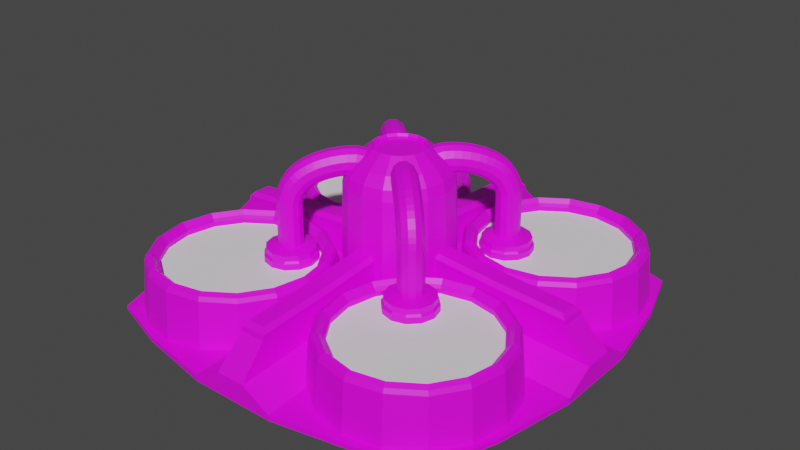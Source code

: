 # Source: AlienShrimpHabitat.blend  (saved by Blender 3.6.11; exported with 4.5.12 LTS)
import bpy
from mathutils import Matrix  # noqa: F401  (used for matrix-valued properties, if any)

bpy.ops.wm.read_factory_settings(use_empty=True)
scene = bpy.context.scene
scene.name = 'Scene'

# ---- collections
col_collection = bpy.data.collections.new('Collection'); scene.collection.children.link(col_collection)

# ---- images (referenced by path relative to the original .blend; pixels are not part of the script)
import os
ASSET_DIR = os.environ.get("B2B_ASSET_DIR", "")  # directory of the original .blend (textures are referenced by path, not embedded)
HERE = os.path.dirname(os.path.abspath(__file__))  # packed textures are extracted next to this script under _unpacked/

def load_image(name, relpath, width, height, colorspace="sRGB"):
    """Load a texture the original file referenced (path relative to the .blend, or extracted next to this script)."""
    p = next((c for c in (os.path.join(HERE, relpath), os.path.join(ASSET_DIR, relpath)) if relpath and os.path.exists(c)), "")
    if p:
        img = bpy.data.images.load(p, check_existing=True)
        img.name = name
    else:  # same state as the original file: an image datablock whose file is absent (Cycles renders it pink)
        img = bpy.data.images.new(name, width, height)
        img.source = "FILE"
        img.filepath = "//" + (relpath or name)
    img.colorspace_settings.name = colorspace
    return img
img_blue_team_png = load_image('blue_team.png', 'blue_team.png', 1024, 1024, 'sRGB')

# ---- materials (node trees are filled in below, after node groups)
mat_material = bpy.data.materials.new('Material')
mat_material.alpha_threshold = 0.0
mat_material.use_transparent_shadow = False
mat_material.roughness = 0.5
mat_material.line_color = (0.0, 0.0, 0.0, 1.0)

# ---- material node trees
mat_material.use_nodes = True; mat_material.node_tree.nodes.clear()
_N = mat_material.node_tree.nodes; _L = mat_material.node_tree.links
n0 = _N.new('ShaderNodeOutputMaterial'); n0.name = 'Material Output'; n0.location = (300, 300)
n1 = _N.new('ShaderNodeBsdfPrincipled'); n1.name = 'Principled BSDF'; n1.location = (10, 300)
n1.distribution = 'GGX'
n1.subsurface_method = 'RANDOM_WALK_SKIN'
n1.inputs[3].default_value = 1.45
n1.inputs[27].default_value = (0.0, 0.0, 0.0, 1.0)
n1.inputs[28].default_value = 1.0
n2 = _N.new('ShaderNodeTexImage'); n2.name = 'Image Texture'; n2.location = (-280, 280)
n2.image = img_blue_team_png
_L.new(n1.outputs[0], n0.inputs[0])
_L.new(n2.outputs[0], n1.inputs[0])
n0.is_active_output = True

# ---- world
world_world = bpy.data.worlds.new('World'); scene.world = world_world
world_world.use_nodes = True; world_world.node_tree.nodes.clear()
_N = world_world.node_tree.nodes; _L = world_world.node_tree.links
n0 = _N.new('ShaderNodeOutputWorld'); n0.name = 'World Output'; n0.location = (300, 300)
n1 = _N.new('ShaderNodeBackground'); n1.name = 'Background'; n1.location = (10, 300)
n1.inputs[0].default_value = (0.05088, 0.05088, 0.05088, 1.0)
_L.new(n1.outputs[0], n0.inputs[0])
n0.is_active_output = True
world_world.color = (0.05088, 0.05088, 0.05088)
world_world.use_sun_shadow = False
world_world.sun_shadow_jitter_overblur = 0.0

# ---- meshes
me_cube = bpy.data.meshes.new('Cube')
me_cube.from_pydata([(3.306, 3.306, 0.06447), (3.306, 3.306, -0.0101), (3.306, -3.306, 0.06447), (3.306, -3.306, -0.0101), (-3.306, 3.306, 0.06447), (-3.306, 3.306, -0.0101), (-3.306, -3.306, 0.06447), (-3.306, -3.306, -0.0101), (2.206, 3.677, -0.0101), (0.7892, 3.946, -0.0101), (-0.7892, 3.946, -0.0101), (-2.206, 3.677, -0.0101), (2.206, -3.677, 0.0717), (0.7892, -3.946, 0.09628), (-0.7892, -3.946, 0.09628), (-2.206, -3.677, 0.0717), (-2.206, -3.677, -0.0101), (-0.7892, -3.946, -0.0101), (0.7892, -3.946, -0.0101), (2.206, -3.677, -0.0101), (-2.206, 3.677, 0.0717), (-0.7892, 3.946, 0.09628), (0.7892, 3.946, 0.09628), (2.206, 3.677, 0.0717), (-3.677, 2.206, -0.0101), (-3.946, 0.7892, -0.0101), (-3.946, -0.7892, -0.0101), (-3.677, -2.206, -0.0101), (3.677, 2.206, 0.0717), (3.946, 0.7892, 0.09628), (3.946, -0.7892, 0.09628), (3.677, -2.206, 0.0717), (-3.677, -2.206, 0.0717), (-3.946, -0.7892, 0.09628), (-3.946, 0.7892, 0.09628), (-3.677, 2.206, 0.0717), (3.677, -2.206, -0.0101), (3.946, -0.7892, -0.0101), (3.946, 0.7892, -0.0101), (3.677, 2.206, -0.0101), (-2.321, 2.321, -0.0101), (-2.367, 0.7892, -0.0101), (-2.367, -0.7892, -0.0101), (-2.321, -2.321, -0.0101), (-0.7892, 2.367, -0.0101), (-0.7892, 0.7892, -0.0101), (-0.7892, -0.7892, -0.0101), (-0.7892, -2.367, -0.0101), (0.7892, 2.367, -0.0101), (0.7892, 0.7892, -0.0101), (0.7892, -0.7892, -0.0101), (0.7892, -2.367, -0.0101), (2.321, 2.321, -0.0101), (2.367, 0.7892, -0.0101), (2.367, -0.7892, -0.0101), (2.321, -2.321, -0.0101), (2.321, 2.321, 0.1117), (2.367, 0.7892, 0.2008), (2.367, -0.7892, 0.2008), (2.321, -2.321, 0.1117), (0.7892, 2.367, 0.2008), (0.7892, 0.7892, 0.3449), (0.7892, -0.7892, 0.3449), (0.7892, -2.367, 0.2008), (-0.7892, 2.367, 0.2008), (-0.7892, 0.7892, 0.3449), (-0.7892, -0.7892, 0.3449), (-0.7892, -2.367, 0.2008), (-2.321, 2.321, 0.1117), (-2.367, 0.7892, 0.2008), (-2.367, -0.7892, 0.2008), (-2.321, -2.321, 0.1117), (-3.946, 0.2631, -0.0101), (-3.946, -0.2631, -0.0101), (3.946, 0.2631, 0.3847), (3.946, -0.2631, 0.3847), (-3.946, -0.2631, 0.3847), (-3.946, 0.2631, 0.3847), (3.946, -0.2631, -0.0101), (3.946, 0.2631, -0.0101), (-2.367, 0.2631, -0.0101), (-2.367, -0.2631, -0.0101), (-0.7892, 0.2631, -0.0101), (-0.7892, -0.2631, -0.0101), (0.7892, 0.2631, -0.0101), (0.7892, -0.2631, -0.0101), (2.367, 0.2631, -0.0101), (2.367, -0.2631, -0.0101), (2.367, 0.2631, 0.4893), (2.367, -0.2631, 0.4893), (0.7892, 0.2631, 0.6334), (0.7892, -0.2631, 0.6334), (-0.7892, 0.2631, 0.6334), (-0.7892, -0.2631, 0.6334), (-2.367, 0.2631, 0.4893), (-2.367, -0.2631, 0.4893), (0.2631, 3.946, -0.0101), (-0.2631, 3.946, -0.0101), (0.2631, -3.946, 0.3847), (-0.2631, -3.946, 0.3847), (-0.2631, -3.946, -0.0101), (0.2631, -3.946, -0.0101), (-0.2631, 3.946, 0.3847), (0.2631, 3.946, 0.3847), (-0.2631, 2.367, 0.4893), (0.2631, 2.367, 0.4893), (-0.2631, 0.7892, 0.6334), (0.2631, 0.7892, 0.6334), (-0.2631, -0.7892, 0.6334), (0.2631, -0.7892, 0.6334), (-0.2631, -2.367, 0.4893), (0.2631, -2.367, 0.4893), (0.2631, 2.367, -0.0101), (-0.2631, 2.367, -0.0101), (0.2631, 0.7892, -0.0101), (-0.2631, 0.7892, -0.0101), (0.2631, -0.7892, -0.0101), (-0.2631, -0.7892, -0.0101), (0.2631, -2.367, -0.0101), (-0.2631, -2.367, -0.0101), (0.2631, 0.2631, -0.0101), (-0.2631, 0.2631, -0.0101), (0.2631, -0.2631, -0.0101), (-0.2631, -0.2631, -0.0101), (-0.2631, 0.2631, 0.6334), (0.2631, 0.2631, 0.6334), (-0.2631, -0.2631, 0.6334), (0.2631, -0.2631, 0.6334), (3.454, 0.2302, 0.8922), (3.454, -0.2302, 0.8922), (-3.454, -0.2302, 0.8922), (-3.454, 0.2302, 0.8922), (2.072, 0.2302, 0.9838), (2.072, -0.2302, 0.9838), (0.6907, 0.2302, 1.11), (0.6907, -0.2302, 1.11), (-0.6907, 0.2302, 1.11), (-0.6907, -0.2302, 1.11), (-2.072, 0.2302, 0.9838), (-2.072, -0.2302, 0.9838), (0.2302, 0.2302, 1.11), (0.2302, -0.2302, 1.11), (0.2302, -3.454, 0.8922), (-0.2302, -3.454, 0.8922), (-0.2302, 3.454, 0.8922), (0.2302, 3.454, 0.8922), (-0.2302, 2.072, 0.9838), (0.2302, 2.072, 0.9838), (-0.2302, 0.6907, 1.11), (0.2302, 0.6907, 1.11), (-0.2302, -0.6907, 1.11), (0.2302, -0.6907, 1.11), (-0.2302, -2.072, 0.9838), (0.2302, -2.072, 0.9838), (-0.2302, 0.2302, 1.11), (-0.2302, -0.2302, 1.11), (-0.9544, 8.494e-10, 2.264), (-1.0, 0.0, 0.2645), (-0.8817, -0.3652, 2.264), (-0.9239, -0.3827, 0.2645), (-0.6749, -0.6749, 2.264), (-0.7071, -0.7071, 0.2645), (-0.3652, -0.8817, 2.264), (-0.3827, -0.9239, 0.2645), (6.795e-10, -0.9544, 2.264), (0.0, -1.0, 0.2645), (0.3652, -0.8817, 2.264), (0.3827, -0.9239, 0.2645), (0.6749, -0.6749, 2.264), (0.7071, -0.7071, 0.2645), (0.8817, -0.3652, 2.264), (0.9239, -0.3827, 0.2645), (0.9544, 8.494e-10, 2.264), (1.0, 0.0, 0.2645), (0.8817, 0.3652, 2.264), (0.9239, 0.3827, 0.2645), (0.6749, 0.6749, 2.264), (0.7071, 0.7071, 0.2645), (0.3652, 0.8817, 2.264), (0.3827, 0.9239, 0.2645), (6.795e-10, 0.9544, 2.264), (0.0, 1.0, 0.2645), (-0.8429, -0.3491, 2.454), (-0.6451, -0.6451, 2.454), (3.439, 0.2292, 0.9819), (3.354, 0.156, 1.06), (3.354, -0.156, 1.06), (3.439, -0.2292, 0.9819), (-3.439, -0.2292, 0.9819), (-3.354, -0.156, 1.06), (-3.354, 0.156, 1.06), (-3.439, 0.2292, 0.9819), (2.063, 0.2292, 1.073), (2.056, 0.156, 1.146), (2.056, -0.156, 1.146), (2.063, -0.2292, 1.073), (0.6877, 0.2292, 1.199), (0.6853, 0.156, 1.271), (0.6853, -0.156, 1.271), (0.6877, -0.2292, 1.199), (-0.6853, 0.156, 1.271), (-0.6877, 0.2292, 1.199), (-0.6877, -0.2292, 1.199), (-0.6853, -0.156, 1.271), (-2.056, 0.156, 1.146), (-2.063, 0.2292, 1.073), (-2.063, -0.2292, 1.073), (-2.056, -0.156, 1.146), (0.2292, 0.2292, 1.199), (0.156, 0.156, 1.271), (0.156, -0.156, 1.271), (0.2292, -0.2292, 1.199), (0.2292, -3.439, 0.9819), (0.156, -3.354, 1.06), (-0.156, -3.354, 1.06), (-0.2292, -3.439, 0.9819), (-0.156, 3.354, 1.06), (-0.2292, 3.439, 0.9819), (0.156, 3.354, 1.06), (0.2292, 3.439, 0.9819), (-0.156, 2.056, 1.146), (-0.2292, 2.063, 1.073), (0.2292, 2.063, 1.073), (0.156, 2.056, 1.146), (-0.156, 0.6853, 1.271), (-0.2292, 0.6877, 1.199), (0.2292, 0.6877, 1.199), (0.156, 0.6853, 1.271), (-0.156, -0.6853, 1.271), (-0.2292, -0.6877, 1.199), (0.2292, -0.6877, 1.199), (0.156, -0.6853, 1.271), (-0.2292, -2.063, 1.073), (-0.156, -2.056, 1.146), (0.156, -2.056, 1.146), (0.2292, -2.063, 1.073), (-0.156, 0.156, 1.271), (-0.2292, 0.2292, 1.199), (-0.2292, -0.2292, 1.199), (-0.156, -0.156, 1.271), (-0.9239, 0.3827, 0.2645), (-0.8817, 0.3652, 2.264), (-0.7071, 0.7071, 0.2645), (-0.6749, 0.6749, 2.264), (-0.3827, 0.9239, 0.2645), (-0.3652, 0.8817, 2.264), (-0.3491, -0.8429, 2.454), (-0.9124, 8.12e-10, 2.454), (-0.8429, 0.3491, 2.454), (4.037e-09, -0.9124, 2.454), (0.6451, 0.6451, 2.454), (0.3491, 0.8429, 2.454), (4.037e-09, 0.9124, 2.454), (0.3491, -0.8429, 2.454), (0.6451, -0.6451, 2.454), (0.8429, 0.3491, 2.454), (0.9124, 8.12e-10, 2.454), (0.8429, -0.3491, 2.454), (-0.6451, 0.6451, 2.454), (-0.3491, 0.8429, 2.454), (1.004e-08, 0.7707, 2.637), (-0.2949, 0.7121, 2.637), (0.7707, 1.264e-09, 2.637), (0.7121, 0.2949, 2.637), (0.7121, -0.2949, 2.637), (1.004e-08, -0.7707, 2.637), (0.2949, -0.7121, 2.637), (-0.2949, -0.7121, 2.637), (0.545, 0.545, 2.637), (0.2949, 0.7121, 2.637), (0.545, -0.545, 2.637), (-0.545, 0.545, 2.637), (-0.7121, 0.2949, 2.637), (-0.7707, 1.264e-09, 2.637), (-0.7121, -0.2949, 2.637), (-0.545, -0.545, 2.637), (1.236e-08, 0.4828, 2.873), (-0.1848, 0.4461, 2.873), (0.4828, 2.991e-10, 2.873), (0.4461, 0.1848, 2.873), (0.4461, -0.1848, 2.873), (1.236e-08, -0.4828, 2.873), (0.1848, -0.4461, 2.873), (-0.1848, -0.4461, 2.873), (0.3414, 0.3414, 2.873), (0.1848, 0.4461, 2.873), (0.3414, -0.3414, 2.873), (-0.3414, 0.3414, 2.873), (-0.4461, 0.1848, 2.873), (-0.4828, 2.991e-10, 2.873), (-0.4461, -0.1848, 2.873), (-0.3414, -0.3414, 2.873), (4.271e-09, 0.4466, 2.828), (-0.1709, 0.4126, 2.828), (0.4466, 2.509e-10, 2.828), (0.4126, 0.1709, 2.828), (0.4126, -0.1709, 2.828), (4.271e-09, -0.4466, 2.828), (0.1709, -0.4126, 2.828), (-0.1709, -0.4126, 2.828), (0.3158, 0.3158, 2.828), (0.1709, 0.4126, 2.828), (0.3158, -0.3158, 2.828), (-0.3158, 0.3158, 2.828), (-0.4126, 0.1709, 2.828), (-0.4466, 2.509e-10, 2.828), (-0.4126, -0.1709, 2.828), (-0.3158, -0.3158, 2.828), (4.271e-09, 0.4466, 2.828), (-0.1709, 0.4126, 2.828), (0.4466, 2.509e-10, 2.828), (0.4126, 0.1709, 2.828), (0.4126, -0.1709, 2.828), (4.271e-09, -0.4466, 2.828), (0.1709, -0.4126, 2.828), (-0.1709, -0.4126, 2.828), (0.3158, 0.3158, 2.828), (0.1709, 0.4126, 2.828), (0.3158, -0.3158, 2.828), (-0.3158, 0.3158, 2.828), (-0.4126, 0.1709, 2.828), (-0.4466, 2.509e-10, 2.828), (-0.4126, -0.1709, 2.828), (-0.3158, -0.3158, 2.828), (5.3e-08, 0.4466, 2.784), (-0.1709, 0.4126, 2.784), (0.4466, 2.509e-10, 2.784), (0.4126, 0.1709, 2.784), (0.4126, -0.1709, 2.784), (5.3e-08, -0.4466, 2.784), (0.1709, -0.4126, 2.784), (-0.1709, -0.4126, 2.784), (0.3158, 0.3158, 2.784), (0.1709, 0.4126, 2.784), (0.3158, -0.3158, 2.784), (-0.3158, 0.3158, 2.784), (-0.4126, 0.1709, 2.784), (-0.4466, 2.509e-10, 2.784), (-0.4126, -0.1709, 2.784), (-0.3158, -0.3158, 2.784)], [], [(71, 32, 6, 15), (16, 15, 6, 7), (24, 35, 4, 5), (55, 36, 3, 19), (36, 31, 2, 3), (8, 23, 0, 1), (5, 4, 20, 11), (11, 20, 21, 10), (96, 103, 22, 9), (9, 22, 23, 8), (27, 43, 16, 7), (43, 47, 17, 16), (118, 51, 18, 101), (51, 55, 19, 18), (3, 2, 12, 19), (19, 12, 13, 18), (100, 99, 14, 17), (17, 14, 15, 16), (31, 59, 12, 2), (59, 63, 13, 12), (110, 67, 14, 99), (67, 71, 15, 14), (21, 20, 68, 64), (64, 68, 69, 65), (93, 95, 70, 66), (66, 70, 71, 67), (102, 21, 64, 104), (104, 64, 65, 106), (126, 93, 66, 108), (108, 66, 67, 110), (23, 22, 60, 56), (56, 60, 61, 57), (89, 91, 62, 58), (58, 62, 63, 59), (0, 23, 56, 28), (28, 56, 57, 29), (75, 89, 58, 30), (30, 58, 59, 31), (9, 8, 52, 48), (48, 52, 53, 49), (85, 87, 54, 50), (50, 54, 55, 51), (96, 9, 48, 112), (112, 48, 49, 114), (122, 85, 50, 116), (116, 50, 51, 118), (11, 10, 44, 40), (40, 44, 45, 41), (81, 83, 46, 42), (42, 46, 47, 43), (5, 11, 40, 24), (24, 40, 41, 25), (73, 81, 42, 26), (26, 42, 43, 27), (1, 0, 28, 39), (39, 28, 29, 38), (78, 75, 30, 37), (37, 30, 31, 36), (8, 1, 39, 52), (52, 39, 38, 53), (87, 78, 37, 54), (54, 37, 36, 55), (7, 6, 32, 27), (27, 32, 33, 26), (72, 77, 34, 25), (25, 34, 35, 24), (20, 4, 35, 68), (68, 35, 34, 69), (95, 76, 33, 70), (70, 33, 32, 71), (69, 34, 77, 94), (77, 76, 130, 131), (26, 33, 76, 73), (73, 76, 77, 72), (53, 38, 79, 86), (86, 79, 78, 87), (38, 29, 74, 79), (79, 74, 75, 78), (25, 41, 80, 72), (72, 80, 81, 73), (41, 45, 82, 80), (80, 82, 83, 81), (114, 49, 84, 120), (120, 84, 85, 122), (49, 53, 86, 84), (84, 86, 87, 85), (29, 57, 88, 74), (127, 91, 135, 141), (57, 61, 90, 88), (109, 127, 141, 151), (106, 65, 92, 124), (90, 125, 140, 134), (65, 69, 94, 92), (108, 110, 152, 150), (75, 74, 128, 129), (91, 89, 133, 135), (61, 107, 125, 90), (106, 124, 154, 148), (82, 121, 123, 83), (121, 120, 122, 123), (45, 115, 121, 82), (115, 114, 120, 121), (46, 117, 119, 47), (117, 116, 118, 119), (83, 123, 117, 46), (123, 122, 116, 117), (44, 113, 115, 45), (113, 112, 114, 115), (10, 97, 113, 44), (97, 96, 112, 113), (62, 109, 111, 63), (111, 109, 151, 153), (91, 127, 109, 62), (88, 90, 134, 132), (60, 105, 107, 61), (125, 107, 149, 140), (22, 103, 105, 60), (103, 102, 144, 145), (63, 111, 98, 13), (89, 75, 129, 133), (18, 13, 98, 101), (101, 98, 99, 100), (47, 119, 100, 17), (119, 118, 101, 100), (10, 21, 102, 97), (97, 102, 103, 96), (138, 131, 191, 205), (236, 200, 203, 239), (133, 129, 187, 195), (200, 204, 207, 203), (145, 144, 217, 219), (197, 209, 210, 198), (152, 143, 215, 232), (134, 140, 208, 196), (227, 224, 236, 209), (147, 145, 219, 222), (193, 197, 198, 194), (146, 148, 225, 221), (204, 190, 189, 207), (126, 108, 150, 155), (92, 94, 138, 136), (107, 105, 147, 149), (95, 93, 137, 139), (104, 106, 148, 146), (105, 103, 145, 147), (124, 92, 136, 154), (102, 104, 146, 144), (98, 111, 153, 142), (94, 77, 131, 138), (99, 98, 142, 143), (93, 126, 155, 137), (110, 99, 143, 152), (76, 95, 139, 130), (74, 88, 132, 128), (130, 139, 206, 188), (128, 132, 192, 184), (135, 133, 195, 199), (139, 137, 202, 206), (154, 136, 201, 237), (141, 135, 199, 211), (210, 239, 228, 231), (140, 149, 226, 208), (155, 150, 229, 238), (151, 141, 211, 230), (149, 147, 222, 226), (144, 146, 221, 217), (142, 153, 235, 212), (209, 236, 239, 210), (137, 155, 238, 202), (231, 228, 233, 234), (234, 233, 214, 213), (258, 248, 272, 271), (218, 216, 220, 223), (153, 151, 230, 235), (143, 142, 212, 215), (132, 134, 196, 192), (150, 152, 232, 229), (131, 130, 188, 191), (148, 154, 237, 225), (129, 128, 184, 187), (223, 220, 224, 227), (136, 138, 205, 201), (185, 186, 187, 184), (189, 190, 191, 188), (190, 204, 205, 191), (188, 206, 207, 189), (193, 185, 184, 192), (195, 187, 186, 194), (197, 193, 192, 196), (199, 195, 194, 198), (209, 197, 196, 208), (211, 199, 198, 210), (204, 200, 201, 205), (206, 202, 203, 207), (213, 214, 215, 212), (216, 218, 219, 217), (200, 236, 237, 201), (202, 238, 239, 203), (227, 209, 208, 226), (225, 237, 236, 224), (231, 234, 235, 230), (229, 232, 233, 228), (210, 231, 230, 211), (238, 229, 228, 239), (223, 227, 226, 222), (221, 225, 224, 220), (218, 223, 222, 219), (217, 221, 220, 216), (234, 213, 212, 235), (232, 215, 214, 233), (185, 193, 194, 186), (164, 166, 253, 249), (181, 180, 178, 179), (182, 183, 275, 274), (241, 156, 247, 248), (179, 178, 176, 177), (247, 182, 274, 273), (156, 158, 182, 247), (177, 176, 174, 175), (257, 256, 262, 264), (168, 170, 257, 254), (175, 174, 172, 173), (251, 252, 260, 269), (162, 164, 249, 246), (173, 172, 170, 171), (256, 255, 263, 262), (172, 174, 255, 256), (171, 170, 168, 169), (259, 258, 271, 261), (178, 180, 252, 251), (169, 168, 166, 167), (253, 254, 270, 266), (180, 245, 259, 252), (167, 166, 164, 165), (252, 259, 261, 260), (243, 241, 248, 258), (165, 164, 162, 163), (249, 253, 266, 265), (176, 178, 251, 250), (163, 162, 160, 161), (250, 251, 269, 268), (170, 172, 256, 257), (161, 160, 158, 159), (183, 246, 267, 275), (174, 176, 250, 255), (159, 158, 156, 157), (254, 257, 264, 270), (166, 168, 254, 253), (157, 156, 241, 240), (261, 271, 287, 277), (160, 162, 246, 183), (240, 241, 243, 242), (245, 243, 258, 259), (248, 247, 273, 272), (242, 243, 245, 244), (255, 250, 268, 263), (158, 160, 183, 182), (244, 245, 180, 181), (181, 179, 177, 175, 173, 171, 169, 167, 165, 163, 161, 159, 157, 240, 242, 244), (246, 249, 265, 267), (278, 279, 295, 294), (267, 265, 281, 283), (273, 274, 290, 289), (268, 269, 285, 284), (272, 273, 289, 288), (263, 268, 284, 279), (275, 267, 283, 291), (270, 264, 280, 286), (260, 261, 277, 276), (274, 275, 291, 290), (269, 260, 276, 285), (262, 263, 279, 278), (266, 270, 286, 282), (264, 262, 278, 280), (271, 272, 288, 287), (265, 266, 282, 281), (295, 300, 316, 311), (282, 286, 302, 298), (280, 278, 294, 296), (287, 288, 304, 303), (281, 282, 298, 297), (277, 287, 303, 293), (283, 281, 297, 299), (289, 290, 306, 305), (284, 285, 301, 300), (288, 289, 305, 304), (279, 284, 300, 295), (291, 283, 299, 307), (286, 280, 296, 302), (276, 277, 293, 292), (290, 291, 307, 306), (285, 276, 292, 301), (309, 319, 335, 325), (307, 299, 315, 323), (302, 296, 312, 318), (292, 293, 309, 308), (306, 307, 323, 322), (301, 292, 308, 317), (294, 295, 311, 310), (298, 302, 318, 314), (296, 294, 310, 312), (303, 304, 320, 319), (297, 298, 314, 313), (293, 303, 319, 309), (299, 297, 313, 315), (305, 306, 322, 321), (300, 301, 317, 316), (304, 305, 321, 320), (333, 324, 325, 335, 336, 337, 338, 339, 331, 329, 330, 334, 328, 326, 327, 332), (315, 313, 329, 331), (321, 322, 338, 337), (316, 317, 333, 332), (320, 321, 337, 336), (311, 316, 332, 327), (323, 315, 331, 339), (318, 312, 328, 334), (308, 309, 325, 324), (322, 323, 339, 338), (317, 308, 324, 333), (310, 311, 327, 326), (314, 318, 334, 330), (312, 310, 326, 328), (319, 320, 336, 335), (313, 314, 330, 329)])
_uv = me_cube.uv_layers.new(name='UVMap')
_uv.uv.foreach_set('vector', [0.2125, 0.45, 0.2125, 0.45, 0.2125, 0.45, 0.2125, 0.45, 0.2125, 0.45, 0.2125, 0.45, 0.2125, 0.45, 0.2125, 0.45, 0.2125, 0.45, 0.2125, 0.45, 0.2125, 0.45, 0.2125, 0.45, 0.2125, 0.45, 0.2125, 0.45, 0.2125, 0.45, 0.2125, 0.45, 0.2125, 0.45, 0.2125, 0.45, 0.2125, 0.45, 0.2125, 0.45, 0.2125, 0.45, 0.2125, 0.45, 0.2125, 0.45, 0.2125, 0.45, 0.2125, 0.45, 0.2125, 0.45, 0.2125, 0.45, 0.2125, 0.45, 0.2125, 0.45, 0.2125, 0.45, 0.2125, 0.45, 0.2125, 0.45, 0.2125, 0.45, 0.2125, 0.45, 0.2125, 0.45, 0.2125, 0.45, 0.2125, 0.45, 0.2125, 0.45, 0.2125, 0.45, 0.2125, 0.45, 0.2125, 0.45, 0.2125, 0.45, 0.2125, 0.45, 0.2125, 0.45, 0.2125, 0.45, 0.2125, 0.45, 0.2125, 0.45, 0.2125, 0.45, 0.2125, 0.45, 0.2125, 0.45, 0.2125, 0.45, 0.2125, 0.45, 0.2125, 0.45, 0.2125, 0.45, 0.2125, 0.45, 0.2125, 0.45, 0.2125, 0.45, 0.2125, 0.45, 0.2125, 0.45, 0.2125, 0.45, 0.2125, 0.45, 0.2125, 0.45, 0.2125, 0.45, 0.2125, 0.45, 0.2125, 0.45, 0.2125, 0.45, 0.2125, 0.45, 0.2125, 0.45, 0.2125, 0.45, 0.2125, 0.45, 0.2125, 0.45, 0.2125, 0.45, 0.2125, 0.45, 0.2125, 0.45, 0.2125, 0.45, 0.2125, 0.45, 0.2125, 0.45, 0.2125, 0.45, 0.2125, 0.45, 0.2125, 0.45, 0.2125, 0.45, 0.2125, 0.45, 0.2125, 0.45, 0.2125, 0.45, 0.2125, 0.45, 0.2125, 0.45, 0.2125, 0.45, 0.2125, 0.45, 0.2125, 0.45, 0.2125, 0.45, 0.2125, 0.45, 0.2125, 0.45, 0.2125, 0.45, 0.2125, 0.45, 0.2125, 0.45, 0.2125, 0.45, 0.2125, 0.45, 0.2125, 0.45, 0.2125, 0.45, 0.2125, 0.45, 0.2125, 0.45, 0.2125, 0.45, 0.2125, 0.45, 0.2125, 0.45, 0.2125, 0.45, 0.2125, 0.45, 0.2125, 0.45, 0.2125, 0.45, 0.2125, 0.45, 0.2125, 0.45, 0.2125, 0.45, 0.2125, 0.45, 0.2125, 0.45, 0.2125, 0.45, 0.2125, 0.45, 0.2125, 0.45, 0.2125, 0.45, 0.2125, 0.45, 0.2125, 0.45, 0.2125, 0.45, 0.2125, 0.45, 0.2125, 0.45, 0.2125, 0.45, 0.2125, 0.45, 0.2125, 0.45, 0.2125, 0.45, 0.2125, 0.45, 0.2125, 0.45, 0.2125, 0.45, 0.2125, 0.45, 0.2125, 0.45, 0.2125, 0.45, 0.2125, 0.45, 0.2125, 0.45, 0.2125, 0.45, 0.2125, 0.45, 0.2125, 0.45, 0.2125, 0.45, 0.2125, 0.45, 0.2125, 0.45, 0.2125, 0.45, 0.2125, 0.45, 0.2125, 0.45, 0.2125, 0.45, 0.2125, 0.45, 0.2125, 0.45, 0.2125, 0.45, 0.2125, 0.45, 0.2125, 0.45, 0.2125, 0.45, 0.2125, 0.45, 0.2125, 0.45, 0.2125, 0.45, 0.2125, 0.45, 0.2125, 0.45, 0.2125, 0.45, 0.2125, 0.45, 0.2125, 0.45, 0.2125, 0.45, 0.2125, 0.45, 0.2125, 0.45, 0.2125, 0.45, 0.2125, 0.45, 0.2125, 0.45, 0.2125, 0.45, 0.2125, 0.45, 0.2125, 0.45, 0.2125, 0.45, 0.2125, 0.45, 0.2125, 0.45, 0.2125, 0.45, 0.2125, 0.45, 0.2125, 0.45, 0.2125, 0.45, 0.2125, 0.45, 0.2125, 0.45, 0.2125, 0.45, 0.2125, 0.45, 0.2125, 0.45, 0.2125, 0.45, 0.2125, 0.45, 0.2125, 0.45, 0.2125, 0.45, 0.2125, 0.45, 0.2125, 0.45, 0.2125, 0.45, 0.2125, 0.45, 0.2125, 0.45, 0.2125, 0.45, 0.2125, 0.45, 0.2125, 0.45, 0.2125, 0.45, 0.2125, 0.45, 0.2125, 0.45, 0.2125, 0.45, 0.2125, 0.45, 0.2125, 0.45, 0.2125, 0.45, 0.2125, 0.45, 0.2125, 0.45, 0.2125, 0.45, 0.2125, 0.45, 0.2125, 0.45, 0.2125, 0.45, 0.2125, 0.45, 0.2125, 0.45, 0.2125, 0.45, 0.2125, 0.45, 0.2125, 0.45, 0.2125, 0.45, 0.2125, 0.45, 0.2125, 0.45, 0.2125, 0.45, 0.2125, 0.45, 0.2125, 0.45, 0.2125, 0.45, 0.2125, 0.45, 0.2125, 0.45, 0.2125, 0.45, 0.2125, 0.45, 0.2125, 0.45, 0.2125, 0.45, 0.2125, 0.45, 0.2125, 0.45, 0.2125, 0.45, 0.2125, 0.45, 0.2125, 0.45, 0.2125, 0.45, 0.2125, 0.45, 0.2125, 0.45, 0.2125, 0.45, 0.2125, 0.45, 0.2125, 0.45, 0.2125, 0.45, 0.2125, 0.45, 0.2125, 0.45, 0.2125, 0.45, 0.2125, 0.45, 0.2125, 0.45, 0.2125, 0.45, 0.2125, 0.45, 0.2125, 0.45, 0.2125, 0.45, 0.2125, 0.45, 0.2125, 0.45, 0.2125, 0.45, 0.2125, 0.45, 0.2125, 0.45, 0.2125, 0.45, 0.2125, 0.45, 0.2125, 0.45, 0.2125, 0.45, 0.2125, 0.45, 0.2125, 0.45, 0.2125, 0.45, 0.2125, 0.45, 0.2125, 0.45, 0.2125, 0.45, 0.2125, 0.45, 0.2125, 0.45, 0.2125, 0.45, 0.2125, 0.45, 0.2125, 0.45, 0.2125, 0.45, 0.2125, 0.45, 0.2125, 0.45, 0.2125, 0.45, 0.2125, 0.45, 0.2125, 0.45, 0.2125, 0.45, 0.2125, 0.45, 0.2125, 0.45, 0.2125, 0.45, 0.2125, 0.45, 0.2125, 0.45, 0.2125, 0.45, 0.2125, 0.45, 0.2125, 0.45, 0.2125, 0.45, 0.2125, 0.45, 0.2125, 0.45, 0.2125, 0.45, 0.2125, 0.45, 0.2125, 0.45, 0.1917, 0.28, 0.1917, 0.28, 0.1917, 0.28, 0.1917, 0.28, 0.2125, 0.45, 0.2125, 0.45, 0.2125, 0.45, 0.2125, 0.45, 0.2125, 0.45, 0.2125, 0.45, 0.2125, 0.45, 0.2125, 0.45, 0.2125, 0.45, 0.2125, 0.45, 0.2125, 0.45, 0.2125, 0.45, 0.2125, 0.45, 0.2125, 0.45, 0.2125, 0.45, 0.2125, 0.45, 0.2125, 0.45, 0.2125, 0.45, 0.2125, 0.45, 0.2125, 0.45, 0.2125, 0.45, 0.2125, 0.45, 0.2125, 0.45, 0.2125, 0.45, 0.2125, 0.45, 0.2125, 0.45, 0.2125, 0.45, 0.2125, 0.45, 0.2125, 0.45, 0.2125, 0.45, 0.2125, 0.45, 0.2125, 0.45, 0.2125, 0.45, 0.2125, 0.45, 0.2125, 0.45, 0.2125, 0.45, 0.2125, 0.45, 0.2125, 0.45, 0.2125, 0.45, 0.2125, 0.45, 0.2125, 0.45, 0.2125, 0.45, 0.2125, 0.45, 0.2125, 0.45, 0.2125, 0.45, 0.2125, 0.45, 0.2125, 0.45, 0.2125, 0.45, 0.2125, 0.45, 0.2125, 0.45, 0.2125, 0.45, 0.2125, 0.45, 0.2125, 0.45, 0.2125, 0.45, 0.2125, 0.45, 0.2125, 0.45, 0.2125, 0.45, 0.2125, 0.45, 0.2125, 0.45, 0.2125, 0.45, 0.1917, 0.28, 0.1917, 0.28, 0.1917, 0.28, 0.1917, 0.28, 0.2125, 0.45, 0.2125, 0.45, 0.2125, 0.45, 0.2125, 0.45, 0.1917, 0.28, 0.1917, 0.28, 0.1917, 0.28, 0.1917, 0.28, 0.2125, 0.45, 0.2125, 0.45, 0.2125, 0.45, 0.2125, 0.45, 0.1917, 0.28, 0.1917, 0.28, 0.1917, 0.28, 0.1917, 0.28, 0.2125, 0.45, 0.2125, 0.45, 0.2125, 0.45, 0.2125, 0.45, 0.1917, 0.28, 0.1917, 0.28, 0.1917, 0.28, 0.1917, 0.28, 0.1917, 0.28, 0.1917, 0.28, 0.1917, 0.28, 0.1917, 0.28, 0.1917, 0.28, 0.1917, 0.28, 0.1917, 0.28, 0.1917, 0.28, 0.2125, 0.45, 0.2125, 0.45, 0.2125, 0.45, 0.2125, 0.45, 0.1917, 0.28, 0.1917, 0.28, 0.1917, 0.28, 0.1917, 0.28, 0.2125, 0.45, 0.2125, 0.45, 0.2125, 0.45, 0.2125, 0.45, 0.2125, 0.45, 0.2125, 0.45, 0.2125, 0.45, 0.2125, 0.45, 0.2125, 0.45, 0.2125, 0.45, 0.2125, 0.45, 0.2125, 0.45, 0.2125, 0.45, 0.2125, 0.45, 0.2125, 0.45, 0.2125, 0.45, 0.2125, 0.45, 0.2125, 0.45, 0.2125, 0.45, 0.2125, 0.45, 0.2125, 0.45, 0.2125, 0.45, 0.2125, 0.45, 0.2125, 0.45, 0.2125, 0.45, 0.2125, 0.45, 0.2125, 0.45, 0.2125, 0.45, 0.2125, 0.45, 0.2125, 0.45, 0.2125, 0.45, 0.2125, 0.45, 0.2125, 0.45, 0.2125, 0.45, 0.2125, 0.45, 0.2125, 0.45, 0.2125, 0.45, 0.2125, 0.45, 0.2125, 0.45, 0.2125, 0.45, 0.2125, 0.45, 0.2125, 0.45, 0.2125, 0.45, 0.2125, 0.45, 0.2125, 0.45, 0.2125, 0.45, 0.2125, 0.45, 0.2125, 0.45, 0.2125, 0.45, 0.2125, 0.45, 0.2125, 0.45, 0.2125, 0.45, 0.1917, 0.28, 0.1917, 0.28, 0.1917, 0.28, 0.1917, 0.28, 0.2125, 0.45, 0.2125, 0.45, 0.2125, 0.45, 0.2125, 0.45, 0.1917, 0.28, 0.1917, 0.28, 0.1917, 0.28, 0.1917, 0.28, 0.2125, 0.45, 0.2125, 0.45, 0.2125, 0.45, 0.2125, 0.45, 0.1917, 0.28, 0.1917, 0.28, 0.1917, 0.28, 0.1917, 0.28, 0.2125, 0.45, 0.2125, 0.45, 0.2125, 0.45, 0.2125, 0.45, 0.1917, 0.28, 0.1917, 0.28, 0.1917, 0.28, 0.1917, 0.28, 0.2125, 0.45, 0.2125, 0.45, 0.2125, 0.45, 0.2125, 0.45, 0.1917, 0.28, 0.1917, 0.28, 0.1917, 0.28, 0.1917, 0.28, 0.2125, 0.45, 0.2125, 0.45, 0.2125, 0.45, 0.2125, 0.45, 0.2125, 0.45, 0.2125, 0.45, 0.2125, 0.45, 0.2125, 0.45, 0.2125, 0.45, 0.2125, 0.45, 0.2125, 0.45, 0.2125, 0.45, 0.2125, 0.45, 0.2125, 0.45, 0.2125, 0.45, 0.2125, 0.45, 0.2125, 0.45, 0.2125, 0.45, 0.2125, 0.45, 0.2125, 0.45, 0.2125, 0.45, 0.2125, 0.45, 0.2125, 0.45, 0.2125, 0.45, 0.6125, 0.2875, 0.6125, 0.2875, 0.6125, 0.2875, 0.6125, 0.2875, 0.6125, 0.2875, 0.6125, 0.2875, 0.6125, 0.2875, 0.6125, 0.2875, 0.6125, 0.2875, 0.6125, 0.2875, 0.6125, 0.2875, 0.6125, 0.2875, 0.6125, 0.2875, 0.6125, 0.2875, 0.6125, 0.2875, 0.6125, 0.2875, 0.6125, 0.2875, 0.6125, 0.2875, 0.6125, 0.2875, 0.6125, 0.2875, 0.6125, 0.2875, 0.6125, 0.2875, 0.6125, 0.2875, 0.6125, 0.2875, 0.6125, 0.2875, 0.6125, 0.2875, 0.6125, 0.2875, 0.6125, 0.2875, 0.6125, 0.2875, 0.6125, 0.2875, 0.6125, 0.2875, 0.6125, 0.2875, 0.6125, 0.2875, 0.6125, 0.2875, 0.6125, 0.2875, 0.6125, 0.2875, 0.6125, 0.2875, 0.6125, 0.2875, 0.6125, 0.2875, 0.6125, 0.2875, 0.6125, 0.2875, 0.6125, 0.2875, 0.6125, 0.2875, 0.6125, 0.2875, 0.6125, 0.2875, 0.6125, 0.2875, 0.6125, 0.2875, 0.6125, 0.2875, 0.6125, 0.2875, 0.6125, 0.2875, 0.6125, 0.2875, 0.6125, 0.2875, 0.1917, 0.28, 0.1917, 0.28, 0.1917, 0.28, 0.1917, 0.28, 0.1917, 0.28, 0.1917, 0.28, 0.1917, 0.28, 0.1917, 0.28, 0.1917, 0.28, 0.1917, 0.28, 0.1917, 0.28, 0.1917, 0.28, 0.1917, 0.28, 0.1917, 0.28, 0.1917, 0.28, 0.1917, 0.28, 0.1917, 0.28, 0.1917, 0.28, 0.1917, 0.28, 0.1917, 0.28, 0.1917, 0.28, 0.1917, 0.28, 0.1917, 0.28, 0.1917, 0.28, 0.1917, 0.28, 0.1917, 0.28, 0.1917, 0.28, 0.1917, 0.28, 0.1917, 0.28, 0.1917, 0.28, 0.1917, 0.28, 0.1917, 0.28, 0.1917, 0.28, 0.1917, 0.28, 0.1917, 0.28, 0.1917, 0.28, 0.1917, 0.28, 0.1917, 0.28, 0.1917, 0.28, 0.1917, 0.28, 0.1917, 0.28, 0.1917, 0.28, 0.1917, 0.28, 0.1917, 0.28, 0.1917, 0.28, 0.1917, 0.28, 0.1917, 0.28, 0.1917, 0.28, 0.1917, 0.28, 0.1917, 0.28, 0.1917, 0.28, 0.1917, 0.28, 0.1917, 0.28, 0.1917, 0.28, 0.1917, 0.28, 0.1917, 0.28, 0.1917, 0.28, 0.1917, 0.28, 0.1917, 0.28, 0.1917, 0.28, 0.6125, 0.2875, 0.6125, 0.2875, 0.6125, 0.2875, 0.6125, 0.2875, 0.6125, 0.2875, 0.6125, 0.2875, 0.6125, 0.2875, 0.6125, 0.2875, 0.6125, 0.2875, 0.6125, 0.2875, 0.6125, 0.2875, 0.6125, 0.2875, 0.6125, 0.2875, 0.6125, 0.2875, 0.6125, 0.2875, 0.6125, 0.2875, 0.6125, 0.2875, 0.6125, 0.2875, 0.6125, 0.2875, 0.6125, 0.2875, 0.6125, 0.2875, 0.6125, 0.2875, 0.6125, 0.2875, 0.6125, 0.2875, 0.6125, 0.2875, 0.6125, 0.2875, 0.6125, 0.2875, 0.6125, 0.2875, 0.6125, 0.2875, 0.6125, 0.2875, 0.6125, 0.2875, 0.6125, 0.2875, 0.6125, 0.2875, 0.6125, 0.2875, 0.6125, 0.2875, 0.6125, 0.2875, 0.6125, 0.2875, 0.6125, 0.2875, 0.6125, 0.2875, 0.6125, 0.2875, 0.6125, 0.2875, 0.6125, 0.2875, 0.6125, 0.2875, 0.6125, 0.2875, 0.6125, 0.2875, 0.6125, 0.2875, 0.6125, 0.2875, 0.6125, 0.2875, 0.6125, 0.2875, 0.6125, 0.2875, 0.6125, 0.2875, 0.6125, 0.2875, 0.6125, 0.2875, 0.6125, 0.2875, 0.6125, 0.2875, 0.6125, 0.2875, 0.6125, 0.2875, 0.6125, 0.2875, 0.6125, 0.2875, 0.6125, 0.2875, 0.6125, 0.2875, 0.6125, 0.2875, 0.6125, 0.2875, 0.6125, 0.2875, 0.6125, 0.2875, 0.6125, 0.2875, 0.6125, 0.2875, 0.6125, 0.2875, 0.1958, 0.3175, 0.1958, 0.3175, 0.1958, 0.3175, 0.1958, 0.3175, 0.6125, 0.2875, 0.6125, 0.2875, 0.6125, 0.2875, 0.6125, 0.2875, 0.6125, 0.2875, 0.6125, 0.2875, 0.6125, 0.2875, 0.6125, 0.2875, 0.6125, 0.2875, 0.6125, 0.2875, 0.6125, 0.2875, 0.6125, 0.2875, 0.6125, 0.2875, 0.6125, 0.2875, 0.6125, 0.2875, 0.6125, 0.2875, 0.6125, 0.2875, 0.6125, 0.2875, 0.6125, 0.2875, 0.6125, 0.2875, 0.6125, 0.2875, 0.6125, 0.2875, 0.6125, 0.2875, 0.6125, 0.2875, 0.6125, 0.2875, 0.6125, 0.2875, 0.6125, 0.2875, 0.6125, 0.2875, 0.6125, 0.2875, 0.6125, 0.2875, 0.6125, 0.2875, 0.6125, 0.2875, 0.6125, 0.2875, 0.6125, 0.2875, 0.6125, 0.2875, 0.6125, 0.2875, 0.6125, 0.2875, 0.6125, 0.2875, 0.6125, 0.2875, 0.6125, 0.2875, 0.6125, 0.2875, 0.6125, 0.2875, 0.6125, 0.2875, 0.6125, 0.2875, 0.6125, 0.2875, 0.6125, 0.2875, 0.6125, 0.2875, 0.6125, 0.2875, 0.6125, 0.2875, 0.6125, 0.2875, 0.6125, 0.2875, 0.6125, 0.2875, 0.6125, 0.2875, 0.6125, 0.2875, 0.6125, 0.2875, 0.6125, 0.2875, 0.6125, 0.2875, 0.6125, 0.2875, 0.6125, 0.2875, 0.6125, 0.2875, 0.6125, 0.2875, 0.6125, 0.2875, 0.6125, 0.2875, 0.6125, 0.2875, 0.6125, 0.2875, 0.6125, 0.2875, 0.6125, 0.2875, 0.6125, 0.2875, 0.6125, 0.2875, 0.6125, 0.2875, 0.6125, 0.2875, 0.6125, 0.2875, 0.6125, 0.2875, 0.6125, 0.2875, 0.6125, 0.2875, 0.6125, 0.2875, 0.6125, 0.2875, 0.6125, 0.2875, 0.6125, 0.2875, 0.6125, 0.2875, 0.6125, 0.2875, 0.6125, 0.2875, 0.6125, 0.2875, 0.6125, 0.2875, 0.6125, 0.2875, 0.6125, 0.2875, 0.6125, 0.2875, 0.6125, 0.2875, 0.6125, 0.2875, 0.6125, 0.2875, 0.6125, 0.2875, 0.6125, 0.2875, 0.6125, 0.2875, 0.6125, 0.2875, 0.6125, 0.2875, 0.6125, 0.2875, 0.6125, 0.2875, 0.6125, 0.2875, 0.6125, 0.2875, 0.6125, 0.2875, 0.6125, 0.2875, 0.6125, 0.2875, 0.6125, 0.2875, 0.6125, 0.2875, 0.6125, 0.2875, 0.6125, 0.2875, 0.6125, 0.2875, 0.6125, 0.2875, 0.6125, 0.2875, 0.6125, 0.2875, 0.6125, 0.2875, 0.6125, 0.2875, 0.6125, 0.2875, 0.6125, 0.2875, 0.6125, 0.2875, 0.6125, 0.2875, 0.6125, 0.2875, 0.6125, 0.2875, 0.6125, 0.2875, 0.6125, 0.2875, 0.6125, 0.2875, 0.6125, 0.2875, 0.6125, 0.2875, 0.6125, 0.2875, 0.6125, 0.2875, 0.6125, 0.2875, 0.6125, 0.2875, 0.6125, 0.2875, 0.6125, 0.2875, 0.6125, 0.2875, 0.6125, 0.2875, 0.6125, 0.2875, 0.6125, 0.2875, 0.6125, 0.2875, 0.6125, 0.2875, 0.6125, 0.2875, 0.6125, 0.2875, 0.6125, 0.2875, 0.6125, 0.2875, 0.6125, 0.2875, 0.6125, 0.2875, 0.6125, 0.2875, 0.6125, 0.2875, 0.6125, 0.2875, 0.6125, 0.2875, 0.6125, 0.2875, 0.6125, 0.2875, 0.6125, 0.2875, 0.6125, 0.2875, 0.6125, 0.2875, 0.6125, 0.2875, 0.6125, 0.2875, 0.6125, 0.2875, 0.6125, 0.2875, 0.6125, 0.2875, 0.6125, 0.2875, 0.1958, 0.3175, 0.1958, 0.3175, 0.1958, 0.3175, 0.1958, 0.3175, 0.1958, 0.3175, 0.1958, 0.3175, 0.1958, 0.3175, 0.1958, 0.3175, 0.1958, 0.3175, 0.1958, 0.3175, 0.1958, 0.3175, 0.1958, 0.3175, 0.1958, 0.3175, 0.1958, 0.3175, 0.1958, 0.3175, 0.1958, 0.3175, 0.1958, 0.3175, 0.1958, 0.3175, 0.1958, 0.3175, 0.1958, 0.3175, 0.1958, 0.3175, 0.1958, 0.3175, 0.1958, 0.3175, 0.1958, 0.3175, 0.1958, 0.3175, 0.1958, 0.3175, 0.1958, 0.3175, 0.1958, 0.3175, 0.1958, 0.3175, 0.1958, 0.3175, 0.1958, 0.3175, 0.1958, 0.3175, 0.1958, 0.3175, 0.1958, 0.3175, 0.1958, 0.3175, 0.1958, 0.3175, 0.1958, 0.3175, 0.1958, 0.3175, 0.1958, 0.3175, 0.1958, 0.3175, 0.1958, 0.3175, 0.1958, 0.3175, 0.1958, 0.3175, 0.1958, 0.3175, 0.1958, 0.3175, 0.1958, 0.3175, 0.1958, 0.3175, 0.1958, 0.3175, 0.1958, 0.3175, 0.1958, 0.3175, 0.1958, 0.3175, 0.1958, 0.3175, 0.1958, 0.3175, 0.1958, 0.3175, 0.1958, 0.3175, 0.1958, 0.3175, 0.1958, 0.3175, 0.1958, 0.3175, 0.1958, 0.3175, 0.1958, 0.3175, 0.1958, 0.3175, 0.1958, 0.3175, 0.1958, 0.3175, 0.1958, 0.3175, 0.1958, 0.3175, 0.1958, 0.3175, 0.1958, 0.3175, 0.1958, 0.3175, 0.1958, 0.3175, 0.1958, 0.3175, 0.1958, 0.3175, 0.1958, 0.3175, 0.1958, 0.3175, 0.1958, 0.3175, 0.1958, 0.3175, 0.1958, 0.3175, 0.1958, 0.3175, 0.1958, 0.3175, 0.1958, 0.3175, 0.1958, 0.3175, 0.1958, 0.3175, 0.1958, 0.3175, 0.1958, 0.3175, 0.1958, 0.3175, 0.1958, 0.3175, 0.1958, 0.3175, 0.1958, 0.3175, 0.1958, 0.3175, 0.1958, 0.3175, 0.1958, 0.3175, 0.1958, 0.3175, 0.1958, 0.3175, 0.1958, 0.3175, 0.1958, 0.3175, 0.1958, 0.3175, 0.1958, 0.3175, 0.1958, 0.3175, 0.1958, 0.3175, 0.1958, 0.3175, 0.1958, 0.3175, 0.1958, 0.3175, 0.1958, 0.3175, 0.1958, 0.3175, 0.1958, 0.3175, 0.1958, 0.3175, 0.1958, 0.3175, 0.1958, 0.3175, 0.1958, 0.3175, 0.1958, 0.3175, 0.1958, 0.3175, 0.1958, 0.3175, 0.1958, 0.3175, 0.1958, 0.3175, 0.1958, 0.3175, 0.1958, 0.3175, 0.1958, 0.3175, 0.1958, 0.3175, 0.1958, 0.3175, 0.1958, 0.3175, 0.1958, 0.3175, 0.1958, 0.3175, 0.1958, 0.3175, 0.1958, 0.3175, 0.1958, 0.3175, 0.1958, 0.3175, 0.1958, 0.3175, 0.1958, 0.3175, 0.1958, 0.3175, 0.1958, 0.3175, 0.1958, 0.3175, 0.1958, 0.3175, 0.1958, 0.3175, 0.1958, 0.3175, 0.1958, 0.3175, 0.1958, 0.3175, 0.1958, 0.3175, 0.1958, 0.3175, 0.1958, 0.3175, 0.1958, 0.3175, 0.1958, 0.3175, 0.1958, 0.3175, 0.1958, 0.3175, 0.1958, 0.3175, 0.1958, 0.3175, 0.1958, 0.3175, 0.1958, 0.3175, 0.1958, 0.3175, 0.1958, 0.3175, 0.1958, 0.3175, 0.1958, 0.3175, 0.1958, 0.3175, 0.1958, 0.3175, 0.1958, 0.3175, 0.1958, 0.3175, 0.1958, 0.3175, 0.1958, 0.3175, 0.1958, 0.3175, 0.1958, 0.3175, 0.1958, 0.3175, 0.1958, 0.3175, 0.1958, 0.3175, 0.1958, 0.3175, 0.1958, 0.3175, 0.1958, 0.3175, 0.1958, 0.3175, 0.1958, 0.3175, 0.1958, 0.3175, 0.1958, 0.3175, 0.1958, 0.3175, 0.1958, 0.3175, 0.1958, 0.3175, 0.1958, 0.3175, 0.1958, 0.3175, 0.1958, 0.3175, 0.1958, 0.3175, 0.1958, 0.3175, 0.1958, 0.3175, 0.1958, 0.3175, 0.1958, 0.3175, 0.1958, 0.3175, 0.1958, 0.3175, 0.1958, 0.3175, 0.1958, 0.3175, 0.1958, 0.3175, 0.1958, 0.3175, 0.1958, 0.3175, 0.1958, 0.3175, 0.1958, 0.3175, 0.1958, 0.3175, 0.1958, 0.3175, 0.1958, 0.3175, 0.1958, 0.3175, 0.1958, 0.3175, 0.1958, 0.3175, 0.1958, 0.3175, 0.1958, 0.3175, 0.1958, 0.3175, 0.1958, 0.3175, 0.1958, 0.3175, 0.1958, 0.3175, 0.1958, 0.3175, 0.1958, 0.3175, 0.1958, 0.3175, 0.1958, 0.3175, 0.1958, 0.3175, 0.1958, 0.3175, 0.1958, 0.3175, 0.1958, 0.3175, 0.1958, 0.3175, 0.1958, 0.3175, 0.1958, 0.3175, 0.1958, 0.3175, 0.1958, 0.3175, 0.1958, 0.3175, 0.1958, 0.3175, 0.1958, 0.3175, 0.1958, 0.3175, 0.1958, 0.3175, 0.1958, 0.3175, 0.1958, 0.3175, 0.1958, 0.3175, 0.1958, 0.3175, 0.1958, 0.3175, 0.1958, 0.3175, 0.1958, 0.3175, 0.1958, 0.3175, 0.1958, 0.3175, 0.1958, 0.3175, 0.1958, 0.3175, 0.1958, 0.3175, 0.1958, 0.3175, 0.1958, 0.3175, 0.1958, 0.3175, 0.1958, 0.3175, 0.1958, 0.3175, 0.1958, 0.3175, 0.1958, 0.3175, 0.1958, 0.3175, 0.1958, 0.3175, 0.1958, 0.3175, 0.1958, 0.3175, 0.1958, 0.3175, 0.1958, 0.3175, 0.1958, 0.3175, 0.1958, 0.3175, 0.1958, 0.3175, 0.1958, 0.3175, 0.1958, 0.3175, 0.1958, 0.3175, 0.1958, 0.3175, 0.1958, 0.3175, 0.1958, 0.3175, 0.1958, 0.3175, 0.1958, 0.3175, 0.1958, 0.3175, 0.1958, 0.3175, 0.1958, 0.3175, 0.1958, 0.3175, 0.1958, 0.3175, 0.1958, 0.3175, 0.1958, 0.3175, 0.1958, 0.3175, 0.1958, 0.3175, 0.1958, 0.3175, 0.1958, 0.3175, 0.1958, 0.3175, 0.1958, 0.3175, 0.1958, 0.3175, 0.1958, 0.3175, 0.1958, 0.3175, 0.1958, 0.3175, 0.1958, 0.3175, 0.1958, 0.3175, 0.1958, 0.3175, 0.1958, 0.3175, 0.1958, 0.3175, 0.1958, 0.3175, 0.1958, 0.3175, 0.1958, 0.3175, 0.1958, 0.3175, 0.1958, 0.3175, 0.1958, 0.3175, 0.1958, 0.3175, 0.1958, 0.3175, 0.1958, 0.3175, 0.1958, 0.3175, 0.1958, 0.3175, 0.1958, 0.3175, 0.1958, 0.3175, 0.1958, 0.3175, 0.1958, 0.3175, 0.1958, 0.3175, 0.1958, 0.3175, 0.1958, 0.3175, 0.1958, 0.3175, 0.1958, 0.3175, 0.1958, 0.3175, 0.1958, 0.3175, 0.1958, 0.3175, 0.1958, 0.3175, 0.1958, 0.3175, 0.1958, 0.3175, 0.1958, 0.3175, 0.1958, 0.3175, 0.1958, 0.3175, 0.1958, 0.3175, 0.1958, 0.3175, 0.1958, 0.3175, 0.1958, 0.3175, 0.1958, 0.3175, 0.1958, 0.3175, 0.1958, 0.3175, 0.1958, 0.3175, 0.1958, 0.3175, 0.1958, 0.3175, 0.1958, 0.3175, 0.1958, 0.3175, 0.1958, 0.3175, 0.1958, 0.3175, 0.1958, 0.3175, 0.1958, 0.3175, 0.1958, 0.3175, 0.1958, 0.3175, 0.1958, 0.3175, 0.1958, 0.3175, 0.1958, 0.3175, 0.1958, 0.3175, 0.1958, 0.3175, 0.1958, 0.3175, 0.1958, 0.3175, 0.1958, 0.3175, 0.1958, 0.3175, 0.1958, 0.3175, 0.1958, 0.3175, 0.1958, 0.3175, 0.1958, 0.3175, 0.1958, 0.3175, 0.1958, 0.3175, 0.1958, 0.3175, 0.1958, 0.3175, 0.1958, 0.3175, 0.1958, 0.3175, 0.1958, 0.3175, 0.1958, 0.3175, 0.1958, 0.3175, 0.1958, 0.3175, 0.1958, 0.3175, 0.1958, 0.3175, 0.1958, 0.3175, 0.1958, 0.3175, 0.1958, 0.3175, 0.1958, 0.3175, 0.1958, 0.3175, 0.1958, 0.3175, 0.1958, 0.3175, 0.1958, 0.3175, 0.1958, 0.3175, 0.1958, 0.3175, 0.1958, 0.3175, 0.1958, 0.3175, 0.1958, 0.3175, 0.1958, 0.3175, 0.1958, 0.3175, 0.1958, 0.3175, 0.1958, 0.3175, 0.1958, 0.3175, 0.1958, 0.3175, 0.1958, 0.3175, 0.1958, 0.3175, 0.1958, 0.3175, 0.1958, 0.3175, 0.1958, 0.3175, 0.1958, 0.3175, 0.1958, 0.3175, 0.1958, 0.3175, 0.1958, 0.3175, 0.1958, 0.3175, 0.1958, 0.3175, 0.1958, 0.3175, 0.1958, 0.3175, 0.1958, 0.3175, 0.1958, 0.3175, 0.1958, 0.3175, 0.1958, 0.3175, 0.1958, 0.3175, 0.1958, 0.3175, 0.1958, 0.3175, 0.1958, 0.3175, 0.1958, 0.3175, 0.1958, 0.3175, 0.1958, 0.3175, 0.1958, 0.3175, 0.1958, 0.3175, 0.1958, 0.3175, 0.1958, 0.3175, 0.1958, 0.3175, 0.1958, 0.3175, 0.1958, 0.3175, 0.1958, 0.3175, 0.1958, 0.3175, 0.1625, 0.505, 0.1625, 0.505, 0.1625, 0.505, 0.1625, 0.505, 0.1625, 0.505, 0.1625, 0.505, 0.1625, 0.505, 0.1625, 0.505, 0.1625, 0.505, 0.1625, 0.505, 0.1625, 0.505, 0.1625, 0.505, 0.1625, 0.505, 0.1625, 0.505, 0.1625, 0.505, 0.1625, 0.505, 0.1958, 0.3175, 0.1958, 0.3175, 0.1958, 0.3175, 0.1958, 0.3175, 0.1958, 0.3175, 0.1958, 0.3175, 0.1958, 0.3175, 0.1958, 0.3175, 0.1958, 0.3175, 0.1958, 0.3175, 0.1958, 0.3175, 0.1958, 0.3175, 0.1958, 0.3175, 0.1958, 0.3175, 0.1958, 0.3175, 0.1958, 0.3175, 0.1958, 0.3175, 0.1958, 0.3175, 0.1958, 0.3175, 0.1958, 0.3175, 0.1958, 0.3175, 0.1958, 0.3175, 0.1958, 0.3175, 0.1958, 0.3175, 0.1958, 0.3175, 0.1958, 0.3175, 0.1958, 0.3175, 0.1958, 0.3175, 0.1958, 0.3175, 0.1958, 0.3175, 0.1958, 0.3175, 0.1958, 0.3175, 0.1958, 0.3175, 0.1958, 0.3175, 0.1958, 0.3175, 0.1958, 0.3175, 0.1958, 0.3175, 0.1958, 0.3175, 0.1958, 0.3175, 0.1958, 0.3175, 0.1958, 0.3175, 0.1958, 0.3175, 0.1958, 0.3175, 0.1958, 0.3175, 0.1958, 0.3175, 0.1958, 0.3175, 0.1958, 0.3175, 0.1958, 0.3175, 0.1958, 0.3175, 0.1958, 0.3175, 0.1958, 0.3175, 0.1958, 0.3175, 0.1958, 0.3175, 0.1958, 0.3175, 0.1958, 0.3175, 0.1958, 0.3175, 0.1958, 0.3175, 0.1958, 0.3175, 0.1958, 0.3175, 0.1958, 0.3175])
me_cube.materials.append(mat_material)
me_cube.use_mirror_vertex_groups = False
me_cube.update()
me_cylinder = bpy.data.meshes.new('Cylinder')
me_cylinder.from_pydata([(-1.9, -0.193, -0.08073), (-1.9, -0.2892, 0.96), (-1.247, -0.323, -0.08073), (-1.284, -0.4118, 0.96), (-0.693, -0.693, -0.08073), (-0.761, -0.761, 0.96), (-0.323, -1.247, -0.08073), (-0.4118, -1.284, 0.96), (-0.193, -1.9, -0.08073), (-0.2892, -1.9, 0.96), (-0.323, -2.553, -0.08073), (-0.4118, -2.516, 0.96), (-0.693, -3.107, -0.08073), (-0.761, -3.039, 0.96), (-1.247, -3.477, -0.08073), (-1.284, -3.388, 0.96), (-1.9, -3.607, -0.08073), (-1.9, -3.511, 0.96), (-2.553, -3.477, -0.08073), (-2.516, -3.388, 0.96), (-3.107, -3.107, -0.08073), (-3.039, -3.039, 0.96), (-3.477, -2.553, -0.08073), (-3.388, -2.516, 0.96), (-3.607, -1.9, -0.08073), (-3.511, -1.9, 0.96), (-3.477, -1.247, -0.08073), (-3.388, -1.284, 0.96), (-3.107, -0.693, -0.08073), (-3.039, -0.761, 0.96), (-2.553, -0.323, -0.08073), (-2.516, -0.4118, 0.96), (-1.298, -0.447, 1.035), (-1.9, -0.3273, 1.035), (-0.7879, -0.7879, 1.035), (-0.447, -1.298, 1.035), (-0.3273, -1.9, 1.035), (-0.447, -2.502, 1.035), (-0.7879, -3.012, 1.035), (-1.298, -3.353, 1.035), (-1.9, -3.473, 1.035), (-2.502, -3.353, 1.035), (-3.012, -3.012, 1.035), (-3.353, -2.502, 1.035), (-3.473, -1.9, 1.035), (-3.353, -1.298, 1.035), (-3.012, -0.7879, 1.035), (-2.502, -0.447, 1.035), (-1.333, -0.5312, 1.084), (-1.9, -0.4184, 1.084), (-0.8523, -0.8523, 1.084), (-0.5312, -1.333, 1.084), (-0.4184, -1.9, 1.084), (-0.5312, -2.467, 1.084), (-0.8523, -2.948, 1.084), (-1.333, -3.269, 1.084), (-1.9, -3.382, 1.084), (-2.467, -3.269, 1.084), (-2.948, -2.948, 1.084), (-3.269, -2.467, 1.084), (-3.382, -1.9, 1.084), (-3.269, -1.333, 1.084), (-2.948, -0.8523, 1.084), (-2.467, -0.5312, 1.084), (-1.358, -0.5912, 1.006), (-1.9, -0.4834, 1.006), (-0.8983, -0.8983, 1.006), (-0.5912, -1.358, 1.006), (-0.4834, -1.9, 1.006), (-0.5912, -2.442, 1.006), (-0.8983, -2.902, 1.006), (-1.358, -3.209, 1.006), (-1.9, -3.317, 1.006), (-2.442, -3.209, 1.006), (-2.902, -2.902, 1.006), (-3.209, -2.442, 1.006), (-3.317, -1.9, 1.006), (-3.209, -1.358, 1.006), (-2.902, -0.8983, 1.006), (-2.442, -0.5912, 1.006), (-1.379, -0.6417, 0.958), (-1.9, -0.5381, 0.958), (-0.937, -0.937, 0.958), (-0.6417, -1.379, 0.958), (-0.5381, -1.9, 0.958), (-0.6417, -2.421, 0.958), (-0.937, -2.863, 0.958), (-1.379, -3.158, 0.958), (-1.9, -3.262, 0.958), (-2.421, -3.158, 0.958), (-2.863, -2.863, 0.958), (-3.158, -2.421, 0.958), (-3.262, -1.9, 0.958), (-3.158, -1.379, 0.958), (-2.863, -0.937, 0.958), (-2.421, -0.6417, 0.958), (-1.379, -0.6417, 0.8716), (-1.9, -0.5381, 0.8716), (-0.937, -0.937, 0.8716), (-0.6417, -1.379, 0.8716), (-0.5381, -1.9, 0.8716), (-0.6417, -2.421, 0.8716), (-0.937, -2.863, 0.8716), (-1.379, -3.158, 0.8716), (-1.9, -3.262, 0.8716), (-2.421, -3.158, 0.8716), (-2.863, -2.863, 0.8716), (-3.158, -2.421, 0.8716), (-3.262, -1.9, 0.8716), (-3.158, -1.379, 0.8716), (-2.863, -0.937, 0.8716), (-2.421, -0.6417, 0.8716), (-1.063, -0.8887, 0.9851), (-1.3, -0.825, 0.9851), (-1.3, -0.8597, 1.021), (-1.3, -0.8597, 1.117), (-1.08, -0.9187, 1.021), (-1.08, -0.9187, 1.117), (-0.9187, -1.08, 1.021), (-0.9187, -1.08, 1.117), (-0.8597, -1.3, 1.021), (-0.8597, -1.3, 1.117), (-0.9187, -1.52, 1.021), (-0.9187, -1.52, 1.117), (-1.08, -1.681, 1.021), (-1.08, -1.681, 1.117), (-1.3, -1.74, 1.021), (-1.3, -1.74, 1.117), (-1.52, -1.681, 1.021), (-1.52, -1.681, 1.117), (-1.681, -1.52, 1.021), (-1.681, -1.52, 1.117), (-1.74, -1.3, 1.021), (-1.74, -1.3, 1.117), (-1.681, -1.08, 1.021), (-1.681, -1.08, 1.117), (-1.52, -0.9187, 1.021), (-1.52, -0.9187, 1.117), (-0.8887, -1.063, 0.9851), (-0.825, -1.3, 0.9851), (-0.8887, -1.537, 0.9851), (-1.063, -1.711, 0.9851), (-1.3, -1.775, 0.9851), (-1.537, -1.711, 0.9851), (-1.711, -1.537, 0.9851), (-1.775, -1.3, 0.9851), (-1.711, -1.063, 0.9851), (-1.537, -0.8887, 0.9851), (-1.537, -0.8887, 0.8064), (-1.3, -0.825, 0.8064), (-1.711, -1.063, 0.8064), (-1.775, -1.3, 0.8064), (-1.711, -1.537, 0.8064), (-1.537, -1.711, 0.8064), (-1.3, -1.775, 0.8064), (-1.063, -1.711, 0.8064), (-0.8887, -1.537, 0.8064), (-0.825, -1.3, 0.8064), (-0.8887, -1.063, 0.8064), (-1.063, -0.8887, 0.8064), (-1.188, -1.106, 1.172), (-1.3, -1.076, 1.172), (-1.106, -1.188, 1.172), (-1.076, -1.3, 1.172), (-1.106, -1.412, 1.172), (-1.188, -1.494, 1.172), (-1.3, -1.524, 1.172), (-1.412, -1.494, 1.172), (-1.494, -1.412, 1.172), (-1.524, -1.3, 1.172), (-1.494, -1.188, 1.172), (-1.412, -1.106, 1.172), (-1.188, -1.106, 1.633), (-1.3, -1.076, 1.633), (-1.106, -1.188, 1.633), (-1.076, -1.3, 1.633), (-1.106, -1.412, 1.633), (-1.188, -1.494, 1.633), (-1.3, -1.524, 1.633), (-1.412, -1.494, 1.633), (-1.494, -1.412, 1.633), (-1.524, -1.3, 1.633), (-1.494, -1.188, 1.633), (-1.412, -1.106, 1.633), (-1.188, -1.106, 1.919), (-1.3, -1.076, 1.93), (-1.106, -1.188, 1.919), (-1.076, -1.3, 1.93), (-1.106, -1.412, 1.95), (-1.188, -1.494, 1.972), (-1.3, -1.524, 1.992), (-1.412, -1.494, 2.003), (-1.494, -1.412, 2.003), (-1.524, -1.3, 1.992), (-1.494, -1.188, 1.972), (-1.412, -1.106, 1.95), (-1.181, -1.099, 1.968), (-1.292, -1.068, 1.988), (-1.099, -1.181, 1.968), (-1.068, -1.292, 1.988), (-1.096, -1.402, 2.023), (-1.176, -1.482, 2.062), (-1.286, -1.51, 2.097), (-1.396, -1.478, 2.117), (-1.478, -1.396, 2.117), (-1.51, -1.286, 2.097), (-1.482, -1.176, 2.062), (-1.402, -1.096, 2.023), (-1.17, -1.088, 2.015), (-1.279, -1.055, 2.04), (-1.088, -1.17, 2.015), (-1.055, -1.279, 2.04), (-1.081, -1.387, 2.082), (-1.159, -1.465, 2.131), (-1.267, -1.491, 2.173), (-1.376, -1.458, 2.197), (-1.458, -1.376, 2.197), (-1.491, -1.267, 2.173), (-1.465, -1.159, 2.131), (-1.387, -1.081, 2.082), (-1.155, -1.073, 2.061), (-1.262, -1.038, 2.094), (-1.073, -1.155, 2.061), (-1.038, -1.262, 2.094), (-1.059, -1.365, 2.153), (-1.131, -1.436, 2.22), (-1.233, -1.457, 2.279), (-1.34, -1.422, 2.312), (-1.422, -1.34, 2.312), (-1.457, -1.233, 2.279), (-1.436, -1.131, 2.22), (-1.365, -1.059, 2.153), (-1.125, -1.043, 2.125), (-1.227, -1.003, 2.169), (-1.043, -1.125, 2.125), (-1.003, -1.227, 2.169), (-1.016, -1.322, 2.245), (-1.078, -1.384, 2.332), (-1.173, -1.397, 2.408), (-1.275, -1.357, 2.451), (-1.357, -1.275, 2.451), (-1.397, -1.173, 2.408), (-1.384, -1.078, 2.332), (-1.322, -1.016, 2.245), (-1.093, -1.011, 2.171), (-1.191, -0.9666, 2.221), (-1.011, -1.093, 2.171), (-0.9666, -1.191, 2.221), (-0.9723, -1.278, 2.307), (-1.026, -1.332, 2.406), (-1.114, -1.338, 2.492), (-1.211, -1.293, 2.541), (-1.293, -1.211, 2.541), (-1.338, -1.114, 2.492), (-1.332, -1.026, 2.406), (-1.278, -0.9723, 2.307), (-1.063, -0.9808, 2.204), (-1.158, -0.9337, 2.257), (-0.9808, -1.063, 2.204), (-0.9337, -1.158, 2.257), (-0.9339, -1.24, 2.348), (-0.9815, -1.287, 2.454), (-1.064, -1.288, 2.546), (-1.158, -1.24, 2.599), (-1.24, -1.158, 2.599), (-1.288, -1.064, 2.546), (-1.287, -0.9815, 2.454), (-1.24, -0.9339, 2.348), (-1.018, -0.9364, 2.244), (-1.109, -0.8849, 2.3), (-0.9364, -1.018, 2.244), (-0.8849, -1.109, 2.3), (-0.8776, -1.184, 2.399), (-0.9165, -1.222, 2.512), (-0.9912, -1.215, 2.611), (-1.082, -1.164, 2.668), (-1.164, -1.082, 2.668), (-1.215, -0.9912, 2.611), (-1.222, -0.9165, 2.512), (-1.184, -0.8776, 2.399), (-0.9552, -0.8732, 2.287), (-1.041, -0.8171, 2.347), (-0.8732, -0.9552, 2.287), (-0.8171, -1.041, 2.347), (-0.802, -1.108, 2.451), (-0.8319, -1.138, 2.57), (-0.8987, -1.123, 2.674), (-0.9846, -1.067, 2.734), (-1.067, -0.9846, 2.734), (-1.123, -0.8987, 2.674), (-1.138, -0.8319, 2.57), (-1.108, -0.802, 2.451), (-0.8961, -0.8141, 2.316), (-0.9782, -0.7543, 2.378), (-0.8141, -0.8961, 2.316), (-0.7543, -0.9782, 2.378), (-0.7326, -1.038, 2.485), (-0.7548, -1.061, 2.609), (-0.8151, -1.039, 2.716), (-0.8972, -0.9791, 2.778), (-0.9791, -0.8972, 2.778), (-1.039, -0.8151, 2.716), (-1.061, -0.7548, 2.609), (-1.038, -0.7326, 2.485), (-0.8092, -0.7273, 2.348), (-0.8873, -0.6634, 2.411), (-0.7273, -0.8092, 2.348), (-0.6634, -0.8873, 2.411), (-0.6347, -0.9406, 2.52), (-0.6489, -0.9548, 2.647), (-0.7022, -0.9261, 2.757), (-0.7803, -0.8622, 2.82), (-0.8622, -0.7803, 2.82), (-0.9261, -0.7022, 2.757), (-0.9548, -0.6489, 2.647), (-0.9406, -0.6347, 2.52), (-0.7262, -0.6443, 2.366), (-0.8011, -0.5771, 2.43), (-0.6443, -0.7262, 2.366), (-0.5771, -0.8011, 2.43), (-0.5428, -0.8487, 2.541), (-0.5504, -0.8563, 2.669), (-0.5981, -0.822, 2.78), (-0.6729, -0.7548, 2.844), (-0.7548, -0.6729, 2.844), (-0.822, -0.5981, 2.78), (-0.8563, -0.5504, 2.669), (-0.8487, -0.5428, 2.541), (-0.6616, -0.5797, 2.374), (-0.7315, -0.5076, 2.439), (-0.5797, -0.6616, 2.374), (-0.5076, -0.7315, 2.439), (-0.4647, -0.7706, 2.55), (-0.4625, -0.7684, 2.68), (-0.5016, -0.7255, 2.791), (-0.5715, -0.6534, 2.856), (-0.6534, -0.5715, 2.856), (-0.7255, -0.5016, 2.791), (-0.7684, -0.4625, 2.68), (-0.7706, -0.4647, 2.55), (-0.6181, -0.5362, 2.373), (-0.677, -0.4531, 2.437), (-0.5362, -0.6181, 2.373), (-0.4531, -0.677, 2.437), (-0.3911, -0.697, 2.548), (-0.3669, -0.6728, 2.676), (-0.3869, -0.6109, 2.788), (-0.4458, -0.5278, 2.852), (-0.5278, -0.4458, 2.852), (-0.6109, -0.3869, 2.788), (-0.6728, -0.3669, 2.676), (-0.697, -0.3911, 2.548), (-0.5696, -0.4876, 2.354), (-0.6234, -0.3995, 2.417), (-0.4876, -0.5696, 2.354), (-0.3995, -0.6234, 2.417), (-0.3289, -0.6348, 2.524), (-0.2947, -0.6005, 2.649), (-0.306, -0.5299, 2.757), (-0.3599, -0.4418, 2.819), (-0.4418, -0.3599, 2.819), (-0.5299, -0.306, 2.757), (-0.6005, -0.2947, 2.649), (-0.6348, -0.3289, 2.524), (-0.5312, -0.4492, 2.333), (-0.5798, -0.3559, 2.393), (-0.4492, -0.5312, 2.333), (-0.3559, -0.5798, 2.393), (-0.2763, -0.5822, 2.496), (-0.2317, -0.5376, 2.615), (-0.234, -0.4579, 2.718), (-0.2827, -0.3646, 2.777), (-0.3646, -0.2827, 2.777), (-0.4579, -0.234, 2.718), (-0.5376, -0.2317, 2.615), (-0.5822, -0.2763, 2.496), (-0.2568, -0.1749, 2.127), (-0.3055, -0.08158, 2.187), (-0.1749, -0.2568, 2.127), (-0.08158, -0.3055, 2.187), (-0.00196, -0.3078, 2.29), (0.04266, -0.2632, 2.409), (0.04032, -0.1836, 2.512), (-0.008346, -0.09031, 2.571), (-0.09031, -0.008345, 2.571), (-0.1836, 0.04033, 2.512), (-0.2632, 0.04266, 2.409), (-0.3078, -0.00196, 2.29)], [], [(0, 1, 3, 2), (2, 3, 5, 4), (4, 5, 7, 6), (6, 7, 9, 8), (8, 9, 11, 10), (10, 11, 13, 12), (12, 13, 15, 14), (14, 15, 17, 16), (16, 17, 19, 18), (18, 19, 21, 20), (20, 21, 23, 22), (22, 23, 25, 24), (24, 25, 27, 26), (26, 27, 29, 28), (9, 7, 35, 36), (28, 29, 31, 30), (30, 31, 1, 0), (0, 2, 4, 6, 8, 10, 12, 14, 16, 18, 20, 22, 24, 26, 28, 30), (47, 46, 62, 63), (19, 17, 40, 41), (29, 27, 45, 46), (5, 3, 32, 34), (15, 13, 38, 39), (25, 23, 43, 44), (11, 9, 36, 37), (21, 19, 41, 42), (31, 29, 46, 47), (7, 5, 34, 35), (17, 15, 39, 40), (3, 1, 33, 32), (27, 25, 44, 45), (13, 11, 37, 38), (23, 21, 42, 43), (1, 31, 47, 33), (61, 60, 76, 77), (40, 39, 55, 56), (32, 33, 49, 48), (33, 47, 63, 49), (41, 40, 56, 57), (34, 32, 48, 50), (42, 41, 57, 58), (35, 34, 50, 51), (43, 42, 58, 59), (36, 35, 51, 52), (44, 43, 59, 60), (37, 36, 52, 53), (45, 44, 60, 61), (38, 37, 53, 54), (46, 45, 61, 62), (39, 38, 54, 55), (67, 66, 82, 83), (54, 53, 69, 70), (62, 61, 77, 78), (55, 54, 70, 71), (63, 62, 78, 79), (56, 55, 71, 72), (48, 49, 65, 64), (49, 63, 79, 65), (57, 56, 72, 73), (50, 48, 64, 66), (58, 57, 73, 74), (51, 50, 66, 67), (59, 58, 74, 75), (52, 51, 67, 68), (60, 59, 75, 76), (53, 52, 68, 69), (88, 87, 103, 104), (75, 74, 90, 91), (68, 67, 83, 84), (76, 75, 91, 92), (69, 68, 84, 85), (77, 76, 92, 93), (70, 69, 85, 86), (78, 77, 93, 94), (71, 70, 86, 87), (79, 78, 94, 95), (72, 71, 87, 88), (64, 65, 81, 80), (65, 79, 95, 81), (73, 72, 88, 89), (66, 64, 80, 82), (74, 73, 89, 90), (80, 81, 97, 96), (81, 95, 111, 97), (89, 88, 104, 105), (82, 80, 96, 98), (90, 89, 105, 106), (83, 82, 98, 99), (91, 90, 106, 107), (84, 83, 99, 100), (92, 91, 107, 108), (85, 84, 100, 101), (93, 92, 108, 109), (86, 85, 101, 102), (94, 93, 109, 110), (87, 86, 102, 103), (95, 94, 110, 111), (142, 143, 153, 154), (120, 122, 140, 139), (114, 115, 117, 116), (144, 145, 151, 152), (114, 116, 112, 113), (116, 117, 119, 118), (138, 139, 157, 158), (124, 126, 142, 141), (118, 119, 121, 120), (146, 147, 148, 150), (128, 130, 144, 143), (120, 121, 123, 122), (113, 112, 159, 149), (132, 134, 146, 145), (122, 123, 125, 124), (145, 146, 150, 151), (118, 120, 139, 138), (124, 125, 127, 126), (143, 144, 152, 153), (122, 124, 141, 140), (126, 127, 129, 128), (147, 113, 149, 148), (136, 114, 113, 147), (128, 129, 131, 130), (141, 142, 154, 155), (126, 128, 143, 142), (130, 131, 133, 132), (149, 159, 158, 157, 156, 155, 154, 153, 152, 151, 150, 148), (130, 132, 145, 144), (132, 133, 135, 134), (135, 133, 169, 170), (139, 140, 156, 157), (134, 135, 137, 136), (140, 141, 155, 156), (116, 118, 138, 112), (136, 137, 115, 114), (134, 136, 147, 146), (112, 138, 158, 159), (168, 167, 179, 180), (131, 129, 167, 168), (127, 125, 165, 166), (123, 121, 163, 164), (119, 117, 160, 162), (115, 137, 171, 161), (137, 135, 170, 171), (117, 115, 161, 160), (133, 131, 168, 169), (129, 127, 166, 167), (125, 123, 164, 165), (121, 119, 162, 163), (172, 173, 185, 184), (165, 164, 176, 177), (161, 171, 183, 173), (162, 160, 172, 174), (169, 168, 180, 181), (166, 165, 177, 178), (163, 162, 174, 175), (170, 169, 181, 182), (167, 166, 178, 179), (164, 163, 175, 176), (171, 170, 182, 183), (160, 161, 173, 172), (194, 193, 205, 206), (180, 179, 191, 192), (177, 176, 188, 189), (173, 183, 195, 185), (174, 172, 184, 186), (181, 180, 192, 193), (178, 177, 189, 190), (175, 174, 186, 187), (182, 181, 193, 194), (179, 178, 190, 191), (176, 175, 187, 188), (183, 182, 194, 195), (199, 198, 210, 211), (191, 190, 202, 203), (188, 187, 199, 200), (195, 194, 206, 207), (184, 185, 197, 196), (192, 191, 203, 204), (189, 188, 200, 201), (185, 195, 207, 197), (186, 184, 196, 198), (193, 192, 204, 205), (190, 189, 201, 202), (187, 186, 198, 199), (211, 210, 222, 223), (206, 205, 217, 218), (203, 202, 214, 215), (200, 199, 211, 212), (207, 206, 218, 219), (196, 197, 209, 208), (204, 203, 215, 216), (201, 200, 212, 213), (197, 207, 219, 209), (198, 196, 208, 210), (205, 204, 216, 217), (202, 201, 213, 214), (226, 225, 237, 238), (218, 217, 229, 230), (215, 214, 226, 227), (212, 211, 223, 224), (219, 218, 230, 231), (208, 209, 221, 220), (216, 215, 227, 228), (213, 212, 224, 225), (209, 219, 231, 221), (210, 208, 220, 222), (217, 216, 228, 229), (214, 213, 225, 226), (238, 237, 249, 250), (223, 222, 234, 235), (230, 229, 241, 242), (227, 226, 238, 239), (224, 223, 235, 236), (231, 230, 242, 243), (220, 221, 233, 232), (228, 227, 239, 240), (225, 224, 236, 237), (221, 231, 243, 233), (222, 220, 232, 234), (229, 228, 240, 241), (253, 252, 264, 265), (235, 234, 246, 247), (242, 241, 253, 254), (239, 238, 250, 251), (236, 235, 247, 248), (243, 242, 254, 255), (232, 233, 245, 244), (240, 239, 251, 252), (237, 236, 248, 249), (233, 243, 255, 245), (234, 232, 244, 246), (241, 240, 252, 253), (258, 256, 268, 270), (250, 249, 261, 262), (247, 246, 258, 259), (254, 253, 265, 266), (251, 250, 262, 263), (248, 247, 259, 260), (255, 254, 266, 267), (244, 245, 257, 256), (252, 251, 263, 264), (249, 248, 260, 261), (245, 255, 267, 257), (246, 244, 256, 258), (269, 279, 291, 281), (265, 264, 276, 277), (262, 261, 273, 274), (259, 258, 270, 271), (266, 265, 277, 278), (263, 262, 274, 275), (260, 259, 271, 272), (267, 266, 278, 279), (256, 257, 269, 268), (264, 263, 275, 276), (261, 260, 272, 273), (257, 267, 279, 269), (287, 286, 298, 299), (270, 268, 280, 282), (277, 276, 288, 289), (274, 273, 285, 286), (271, 270, 282, 283), (278, 277, 289, 290), (275, 274, 286, 287), (272, 271, 283, 284), (279, 278, 290, 291), (268, 269, 281, 280), (276, 275, 287, 288), (273, 272, 284, 285), (299, 298, 310, 311), (284, 283, 295, 296), (291, 290, 302, 303), (280, 281, 293, 292), (288, 287, 299, 300), (285, 284, 296, 297), (281, 291, 303, 293), (282, 280, 292, 294), (289, 288, 300, 301), (286, 285, 297, 298), (283, 282, 294, 295), (290, 289, 301, 302), (314, 313, 325, 326), (296, 295, 307, 308), (303, 302, 314, 315), (292, 293, 305, 304), (300, 299, 311, 312), (297, 296, 308, 309), (293, 303, 315, 305), (294, 292, 304, 306), (301, 300, 312, 313), (298, 297, 309, 310), (295, 294, 306, 307), (302, 301, 313, 314), (319, 318, 330, 331), (311, 310, 322, 323), (308, 307, 319, 320), (315, 314, 326, 327), (304, 305, 317, 316), (312, 311, 323, 324), (309, 308, 320, 321), (305, 315, 327, 317), (306, 304, 316, 318), (313, 312, 324, 325), (310, 309, 321, 322), (307, 306, 318, 319), (331, 330, 342, 343), (326, 325, 337, 338), (323, 322, 334, 335), (320, 319, 331, 332), (327, 326, 338, 339), (316, 317, 329, 328), (324, 323, 335, 336), (321, 320, 332, 333), (317, 327, 339, 329), (318, 316, 328, 330), (325, 324, 336, 337), (322, 321, 333, 334), (346, 345, 357, 358), (338, 337, 349, 350), (335, 334, 346, 347), (332, 331, 343, 344), (339, 338, 350, 351), (328, 329, 341, 340), (336, 335, 347, 348), (333, 332, 344, 345), (329, 339, 351, 341), (330, 328, 340, 342), (337, 336, 348, 349), (334, 333, 345, 346), (358, 357, 369, 370), (343, 342, 354, 355), (350, 349, 361, 362), (347, 346, 358, 359), (344, 343, 355, 356), (351, 350, 362, 363), (340, 341, 353, 352), (348, 347, 359, 360), (345, 344, 356, 357), (341, 351, 363, 353), (342, 340, 352, 354), (349, 348, 360, 361), (373, 372, 384, 385), (355, 354, 366, 367), (362, 361, 373, 374), (359, 358, 370, 371), (356, 355, 367, 368), (363, 362, 374, 375), (352, 353, 365, 364), (360, 359, 371, 372), (357, 356, 368, 369), (353, 363, 375, 365), (354, 352, 364, 366), (361, 360, 372, 373), (370, 369, 381, 382), (367, 366, 378, 379), (374, 373, 385, 386), (371, 370, 382, 383), (368, 367, 379, 380), (375, 374, 386, 387), (364, 365, 377, 376), (372, 371, 383, 384), (369, 368, 380, 381), (365, 375, 387, 377), (366, 364, 376, 378)])
_uv = me_cylinder.uv_layers.new(name='UVMap')
_uv.uv.foreach_set('vector', [0.1614, 0.3144, 0.1614, 0.3144, 0.1614, 0.3144, 0.1614, 0.3144, 0.1614, 0.3144, 0.1614, 0.3144, 0.1614, 0.3144, 0.1614, 0.3144, 0.1614, 0.3144, 0.1614, 0.3144, 0.1614, 0.3144, 0.1614, 0.3144, 0.1614, 0.3144, 0.1614, 0.3144, 0.1614, 0.3144, 0.1614, 0.3144, 0.1614, 0.3144, 0.1614, 0.3144, 0.1614, 0.3144, 0.1614, 0.3144, 0.1614, 0.3144, 0.1614, 0.3144, 0.1614, 0.3144, 0.1614, 0.3144, 0.1614, 0.3144, 0.1614, 0.3144, 0.1614, 0.3144, 0.1614, 0.3144, 0.1614, 0.3144, 0.1614, 0.3144, 0.1614, 0.3144, 0.1614, 0.3144, 0.1614, 0.3144, 0.1614, 0.3144, 0.1614, 0.3144, 0.1614, 0.3144, 0.1614, 0.3144, 0.1614, 0.3144, 0.1614, 0.3144, 0.1614, 0.3144, 0.1614, 0.3144, 0.1614, 0.3144, 0.1614, 0.3144, 0.1614, 0.3144, 0.1614, 0.3144, 0.1614, 0.3144, 0.1614, 0.3144, 0.1614, 0.3144, 0.1614, 0.3144, 0.1614, 0.3144, 0.1614, 0.3144, 0.1614, 0.3144, 0.1614, 0.3144, 0.1614, 0.3144, 0.1614, 0.3144, 0.1614, 0.3144, 0.4738, 0.3066, 0.4738, 0.3066, 0.4738, 0.3066, 0.4738, 0.3066, 0.1614, 0.3144, 0.1614, 0.3144, 0.1614, 0.3144, 0.1614, 0.3144, 0.1614, 0.3144, 0.1614, 0.3144, 0.1614, 0.3144, 0.1614, 0.3144, 0.1614, 0.3144, 0.1614, 0.3144, 0.1614, 0.3144, 0.1614, 0.3144, 0.1614, 0.3144, 0.1614, 0.3144, 0.1614, 0.3144, 0.1614, 0.3144, 0.1614, 0.3144, 0.1614, 0.3144, 0.1614, 0.3144, 0.1614, 0.3144, 0.1614, 0.3144, 0.1614, 0.3144, 0.1614, 0.3144, 0.1614, 0.3144, 0.4738, 0.3066, 0.4738, 0.3066, 0.4738, 0.3066, 0.4738, 0.3066, 0.4738, 0.3066, 0.4738, 0.3066, 0.4738, 0.3066, 0.4738, 0.3066, 0.4738, 0.3066, 0.4738, 0.3066, 0.4738, 0.3066, 0.4738, 0.3066, 0.4738, 0.3066, 0.4738, 0.3066, 0.4738, 0.3066, 0.4738, 0.3066, 0.4738, 0.3066, 0.4738, 0.3066, 0.4738, 0.3066, 0.4738, 0.3066, 0.4738, 0.3066, 0.4738, 0.3066, 0.4738, 0.3066, 0.4738, 0.3066, 0.4738, 0.3066, 0.4738, 0.3066, 0.4738, 0.3066, 0.4738, 0.3066, 0.4738, 0.3066, 0.4738, 0.3066, 0.4738, 0.3066, 0.4738, 0.3066, 0.4738, 0.3066, 0.4738, 0.3066, 0.4738, 0.3066, 0.4738, 0.3066, 0.4738, 0.3066, 0.4738, 0.3066, 0.4738, 0.3066, 0.4738, 0.3066, 0.4738, 0.3066, 0.4738, 0.3066, 0.4738, 0.3066, 0.4738, 0.3066, 0.4738, 0.3066, 0.4738, 0.3066, 0.4738, 0.3066, 0.4738, 0.3066, 0.4738, 0.3066, 0.4738, 0.3066, 0.4738, 0.3066, 0.4738, 0.3066, 0.4738, 0.3066, 0.4738, 0.3066, 0.4738, 0.3066, 0.4738, 0.3066, 0.4738, 0.3066, 0.4738, 0.3066, 0.4738, 0.3066, 0.4738, 0.3066, 0.4738, 0.3066, 0.4738, 0.3066, 0.4738, 0.3066, 0.4738, 0.3066, 0.4738, 0.3066, 0.4738, 0.3066, 0.4738, 0.3066, 0.4738, 0.3066, 0.4738, 0.3066, 0.4738, 0.3066, 0.4738, 0.3066, 0.4738, 0.3066, 0.4738, 0.3066, 0.4738, 0.3066, 0.4738, 0.3066, 0.4738, 0.3066, 0.4738, 0.3066, 0.4738, 0.3066, 0.4738, 0.3066, 0.4738, 0.3066, 0.4738, 0.3066, 0.4738, 0.3066, 0.4738, 0.3066, 0.4738, 0.3066, 0.4738, 0.3066, 0.4738, 0.3066, 0.4738, 0.3066, 0.4738, 0.3066, 0.4738, 0.3066, 0.4738, 0.3066, 0.4738, 0.3066, 0.4738, 0.3066, 0.4738, 0.3066, 0.4738, 0.3066, 0.4738, 0.3066, 0.4738, 0.3066, 0.4738, 0.3066, 0.4738, 0.3066, 0.4738, 0.3066, 0.4738, 0.3066, 0.4738, 0.3066, 0.4738, 0.3066, 0.4738, 0.3066, 0.4738, 0.3066, 0.4738, 0.3066, 0.4738, 0.3066, 0.4738, 0.3066, 0.4738, 0.3066, 0.4738, 0.3066, 0.4738, 0.3066, 0.4738, 0.3066, 0.4738, 0.3066, 0.4738, 0.3066, 0.4738, 0.3066, 0.4738, 0.3066, 0.4738, 0.3066, 0.4738, 0.3066, 0.4738, 0.3066, 0.4738, 0.3066, 0.4738, 0.3066, 0.4738, 0.3066, 0.4738, 0.3066, 0.4738, 0.3066, 0.4738, 0.3066, 0.4738, 0.3066, 0.4738, 0.3066, 0.4738, 0.3066, 0.4738, 0.3066, 0.4738, 0.3066, 0.4738, 0.3066, 0.4738, 0.3066, 0.4738, 0.3066, 0.4738, 0.3066, 0.4738, 0.3066, 0.4738, 0.3066, 0.4738, 0.3066, 0.4738, 0.3066, 0.4738, 0.3066, 0.4738, 0.3066, 0.4738, 0.3066, 0.4738, 0.3066, 0.4738, 0.3066, 0.4738, 0.3066, 0.4738, 0.3066, 0.4738, 0.3066, 0.4738, 0.3066, 0.4738, 0.3066, 0.4738, 0.3066, 0.4738, 0.3066, 0.4738, 0.3066, 0.4738, 0.3066, 0.4738, 0.3066, 0.4738, 0.3066, 0.4738, 0.3066, 0.4738, 0.3066, 0.4738, 0.3066, 0.4738, 0.3066, 0.4738, 0.3066, 0.4738, 0.3066, 0.4738, 0.3066, 0.4738, 0.3066, 0.4738, 0.3066, 0.4738, 0.3066, 0.4738, 0.3066, 0.4738, 0.3066, 0.4738, 0.3066, 0.4738, 0.3066, 0.4738, 0.3066, 0.4738, 0.3066, 0.4738, 0.3066, 0.4738, 0.3066, 0.4738, 0.3066, 0.4738, 0.3066, 0.4738, 0.3066, 0.4738, 0.3066, 0.4738, 0.3066, 0.4738, 0.3066, 0.4738, 0.3066, 0.4738, 0.3066, 0.4738, 0.3066, 0.4738, 0.3066, 0.4738, 0.3066, 0.4738, 0.3066, 0.4738, 0.3066, 0.4738, 0.3066, 0.4738, 0.3066, 0.4738, 0.3066, 0.4738, 0.3066, 0.4738, 0.3066, 0.4738, 0.3066, 0.4738, 0.3066, 0.4738, 0.3066, 0.1588, 0.4971, 0.1588, 0.4971, 0.1588, 0.4971, 0.1588, 0.4971, 0.4738, 0.3066, 0.4738, 0.3066, 0.4738, 0.3066, 0.4738, 0.3066, 0.4738, 0.3066, 0.4738, 0.3066, 0.4738, 0.3066, 0.4738, 0.3066, 0.4738, 0.3066, 0.4738, 0.3066, 0.4738, 0.3066, 0.4738, 0.3066, 0.4738, 0.3066, 0.4738, 0.3066, 0.4738, 0.3066, 0.4738, 0.3066, 0.4738, 0.3066, 0.4738, 0.3066, 0.4738, 0.3066, 0.4738, 0.3066, 0.4738, 0.3066, 0.4738, 0.3066, 0.4738, 0.3066, 0.4738, 0.3066, 0.4738, 0.3066, 0.4738, 0.3066, 0.4738, 0.3066, 0.4738, 0.3066, 0.4738, 0.3066, 0.4738, 0.3066, 0.4738, 0.3066, 0.4738, 0.3066, 0.4738, 0.3066, 0.4738, 0.3066, 0.4738, 0.3066, 0.4738, 0.3066, 0.4738, 0.3066, 0.4738, 0.3066, 0.4738, 0.3066, 0.4738, 0.3066, 0.4738, 0.3066, 0.4738, 0.3066, 0.4738, 0.3066, 0.4738, 0.3066, 0.4738, 0.3066, 0.4738, 0.3066, 0.4738, 0.3066, 0.4738, 0.3066, 0.4738, 0.3066, 0.4738, 0.3066, 0.4738, 0.3066, 0.4738, 0.3066, 0.4738, 0.3066, 0.4738, 0.3066, 0.4738, 0.3066, 0.4738, 0.3066, 0.4738, 0.3066, 0.4738, 0.3066, 0.4738, 0.3066, 0.4738, 0.3066, 0.1588, 0.4971, 0.1588, 0.4971, 0.1588, 0.4971, 0.1588, 0.4971, 0.1588, 0.4971, 0.1588, 0.4971, 0.1588, 0.4971, 0.1588, 0.4971, 0.1588, 0.4971, 0.1588, 0.4971, 0.1588, 0.4971, 0.1588, 0.4971, 0.1588, 0.4971, 0.1588, 0.4971, 0.1588, 0.4971, 0.1588, 0.4971, 0.1588, 0.4971, 0.1588, 0.4971, 0.1588, 0.4971, 0.1588, 0.4971, 0.1588, 0.4971, 0.1588, 0.4971, 0.1588, 0.4971, 0.1588, 0.4971, 0.1588, 0.4971, 0.1588, 0.4971, 0.1588, 0.4971, 0.1588, 0.4971, 0.1588, 0.4971, 0.1588, 0.4971, 0.1588, 0.4971, 0.1588, 0.4971, 0.1588, 0.4971, 0.1588, 0.4971, 0.1588, 0.4971, 0.1588, 0.4971, 0.1588, 0.4971, 0.1588, 0.4971, 0.1588, 0.4971, 0.1588, 0.4971, 0.1588, 0.4971, 0.1588, 0.4971, 0.1588, 0.4971, 0.1588, 0.4971, 0.1588, 0.4971, 0.1588, 0.4971, 0.1588, 0.4971, 0.1588, 0.4971, 0.1588, 0.4971, 0.1588, 0.4971, 0.1588, 0.4971, 0.1588, 0.4971, 0.1588, 0.4971, 0.1588, 0.4971, 0.1588, 0.4971, 0.1588, 0.4971, 0.1588, 0.4971, 0.1588, 0.4971, 0.1588, 0.4971, 0.1588, 0.4971, 0.1561, 0.4924, 0.1561, 0.4924, 0.1561, 0.4924, 0.1561, 0.4924, 0.1561, 0.4924, 0.1561, 0.4924, 0.1561, 0.4924, 0.1561, 0.4924, 0.1561, 0.4924, 0.1561, 0.4924, 0.1561, 0.4924, 0.1561, 0.4924, 0.1561, 0.4924, 0.1561, 0.4924, 0.1561, 0.4924, 0.1561, 0.4924, 0.1561, 0.4924, 0.1561, 0.4924, 0.1561, 0.4924, 0.1561, 0.4924, 0.1561, 0.4924, 0.1561, 0.4924, 0.1561, 0.4924, 0.1561, 0.4924, 0.1561, 0.4924, 0.1561, 0.4924, 0.1561, 0.4924, 0.1561, 0.4924, 0.1561, 0.4924, 0.1561, 0.4924, 0.1561, 0.4924, 0.1561, 0.4924, 0.1561, 0.4924, 0.1561, 0.4924, 0.1561, 0.4924, 0.1561, 0.4924, 0.1561, 0.4924, 0.1561, 0.4924, 0.1561, 0.4924, 0.1561, 0.4924, 0.1561, 0.4924, 0.1561, 0.4924, 0.1561, 0.4924, 0.1561, 0.4924, 0.1561, 0.4924, 0.1561, 0.4924, 0.1561, 0.4924, 0.1561, 0.4924, 0.1561, 0.4924, 0.1561, 0.4924, 0.1561, 0.4924, 0.1561, 0.4924, 0.1561, 0.4924, 0.1561, 0.4924, 0.1561, 0.4924, 0.1561, 0.4924, 0.1561, 0.4924, 0.1561, 0.4924, 0.1561, 0.4924, 0.1561, 0.4924, 0.1561, 0.4924, 0.1561, 0.4924, 0.1561, 0.4924, 0.1561, 0.4924, 0.1561, 0.4924, 0.1561, 0.4924, 0.1561, 0.4924, 0.1561, 0.4924, 0.1561, 0.4924, 0.1561, 0.4924, 0.1561, 0.4924, 0.1561, 0.4924, 0.1561, 0.4924, 0.1561, 0.4924, 0.1561, 0.4924, 0.1561, 0.4924, 0.1561, 0.4924, 0.1561, 0.4924, 0.1561, 0.4924, 0.1561, 0.4924, 0.1561, 0.4924, 0.1561, 0.4924, 0.1561, 0.4924, 0.1561, 0.4924, 0.1561, 0.4924, 0.1561, 0.4924, 0.1561, 0.4924, 0.1561, 0.4924, 0.1561, 0.4924, 0.1561, 0.4924, 0.1561, 0.4924, 0.1561, 0.4924, 0.1561, 0.4924, 0.1561, 0.4924, 0.1561, 0.4924, 0.1561, 0.4924, 0.1561, 0.4924, 0.1561, 0.4924, 0.1561, 0.4924, 0.1561, 0.4924, 0.1561, 0.4924, 0.1561, 0.4924, 0.1561, 0.4924, 0.1561, 0.4924, 0.1561, 0.4924, 0.1561, 0.4924, 0.1561, 0.4924, 0.1561, 0.4924, 0.1561, 0.4924, 0.1561, 0.4924, 0.1561, 0.4924, 0.1561, 0.4924, 0.1561, 0.4924, 0.1561, 0.4924, 0.1561, 0.4924, 0.1561, 0.4924, 0.1561, 0.4924, 0.1561, 0.4924, 0.1561, 0.4924, 0.1561, 0.4924, 0.1561, 0.4924, 0.1561, 0.4924, 0.1561, 0.4924, 0.1561, 0.4924, 0.1561, 0.4924, 0.1561, 0.4924, 0.1561, 0.4924, 0.1561, 0.4924, 0.1561, 0.4924, 0.1561, 0.4924, 0.1561, 0.4924, 0.1561, 0.4924, 0.1561, 0.4924, 0.1561, 0.4924, 0.1561, 0.4924, 0.1561, 0.4924, 0.1561, 0.4924, 0.1561, 0.4924, 0.1561, 0.4924, 0.1561, 0.4924, 0.1561, 0.4924, 0.1561, 0.4924, 0.1561, 0.4924, 0.1561, 0.4924, 0.1561, 0.4924, 0.1561, 0.4924, 0.1561, 0.4924, 0.1561, 0.4924, 0.1561, 0.4924, 0.1561, 0.4924, 0.1561, 0.4924, 0.1561, 0.4924, 0.1561, 0.4924, 0.1561, 0.4924, 0.1561, 0.4924, 0.1561, 0.4924, 0.1561, 0.4924, 0.1561, 0.4924, 0.1561, 0.4924, 0.1561, 0.4924, 0.1614, 0.3144, 0.1614, 0.3144, 0.1614, 0.3144, 0.1614, 0.3144, 0.1561, 0.4924, 0.1561, 0.4924, 0.1561, 0.4924, 0.1561, 0.4924, 0.1561, 0.4924, 0.1561, 0.4924, 0.1561, 0.4924, 0.1561, 0.4924, 0.1561, 0.4924, 0.1561, 0.4924, 0.1561, 0.4924, 0.1561, 0.4924, 0.1561, 0.4924, 0.1561, 0.4924, 0.1561, 0.4924, 0.1561, 0.4924, 0.1561, 0.4924, 0.1561, 0.4924, 0.1561, 0.4924, 0.1561, 0.4924, 0.1561, 0.4924, 0.1561, 0.4924, 0.1561, 0.4924, 0.1561, 0.4924, 0.1561, 0.4924, 0.1561, 0.4924, 0.1561, 0.4924, 0.1561, 0.4924, 0.1561, 0.4924, 0.1561, 0.4924, 0.1561, 0.4924, 0.1561, 0.4924, 0.1561, 0.4924, 0.1561, 0.4924, 0.1561, 0.4924, 0.1561, 0.4924, 0.1561, 0.4924, 0.1561, 0.4924, 0.1561, 0.4924, 0.1561, 0.4924, 0.1561, 0.4924, 0.1561, 0.4924, 0.1561, 0.4924, 0.1561, 0.4924, 0.1614, 0.3144, 0.1614, 0.3144, 0.1614, 0.3144, 0.1614, 0.3144, 0.1614, 0.3144, 0.1614, 0.3144, 0.1614, 0.3144, 0.1614, 0.3144, 0.1614, 0.3144, 0.1614, 0.3144, 0.1614, 0.3144, 0.1614, 0.3144, 0.1614, 0.3144, 0.1614, 0.3144, 0.1614, 0.3144, 0.1614, 0.3144, 0.1614, 0.3144, 0.1614, 0.3144, 0.1614, 0.3144, 0.1614, 0.3144, 0.1614, 0.3144, 0.1614, 0.3144, 0.1614, 0.3144, 0.1614, 0.3144, 0.1614, 0.3144, 0.1614, 0.3144, 0.1614, 0.3144, 0.1614, 0.3144, 0.1614, 0.3144, 0.1614, 0.3144, 0.1614, 0.3144, 0.1614, 0.3144, 0.1614, 0.3144, 0.1614, 0.3144, 0.1614, 0.3144, 0.1614, 0.3144, 0.1614, 0.3144, 0.1614, 0.3144, 0.1614, 0.3144, 0.1614, 0.3144, 0.1614, 0.3144, 0.1614, 0.3144, 0.1614, 0.3144, 0.1614, 0.3144, 0.1614, 0.3144, 0.1614, 0.3144, 0.1614, 0.3144, 0.1614, 0.3144, 0.1614, 0.3144, 0.1614, 0.3144, 0.1614, 0.3144, 0.1614, 0.3144, 0.1614, 0.3144, 0.1614, 0.3144, 0.1614, 0.3144, 0.1614, 0.3144, 0.1614, 0.3144, 0.1614, 0.3144, 0.1614, 0.3144, 0.1614, 0.3144, 0.1614, 0.3144, 0.1614, 0.3144, 0.1614, 0.3144, 0.1614, 0.3144, 0.1614, 0.3144, 0.1614, 0.3144, 0.1614, 0.3144, 0.1614, 0.3144, 0.1614, 0.3144, 0.1614, 0.3144, 0.1614, 0.3144, 0.1614, 0.3144, 0.1614, 0.3144, 0.1614, 0.3144, 0.1614, 0.3144, 0.1614, 0.3144, 0.1614, 0.3144, 0.1614, 0.3144, 0.1614, 0.3144, 0.1614, 0.3144, 0.1614, 0.3144, 0.1614, 0.3144, 0.1614, 0.3144, 0.1614, 0.3144, 0.1614, 0.3144, 0.1614, 0.3144, 0.1614, 0.3144, 0.1614, 0.3144, 0.1614, 0.3144, 0.1614, 0.3144, 0.1614, 0.3144, 0.1614, 0.3144, 0.1614, 0.3144, 0.1614, 0.3144, 0.1614, 0.3144, 0.1614, 0.3144, 0.1614, 0.3144, 0.1614, 0.3144, 0.1614, 0.3144, 0.1614, 0.3144, 0.1614, 0.3144, 0.1614, 0.3144, 0.1614, 0.3144, 0.1614, 0.3144, 0.1614, 0.3144, 0.1614, 0.3144, 0.1614, 0.3144, 0.1614, 0.3144, 0.1614, 0.3144, 0.1614, 0.3144, 0.1614, 0.3144, 0.1614, 0.3144, 0.1614, 0.3144, 0.1614, 0.3144, 0.1614, 0.3144, 0.1614, 0.3144, 0.1614, 0.3144, 0.1614, 0.3144, 0.1614, 0.3144, 0.1614, 0.3144, 0.1614, 0.3144, 0.1614, 0.3144, 0.1614, 0.3144, 0.1614, 0.3144, 0.1614, 0.3144, 0.1614, 0.3144, 0.1614, 0.3144, 0.1614, 0.3144, 0.1614, 0.3144, 0.1614, 0.3144, 0.1614, 0.3144, 0.1614, 0.3144, 0.1614, 0.3144, 0.1614, 0.3144, 0.1614, 0.3144, 0.1614, 0.3144, 0.1614, 0.3144, 0.1614, 0.3144, 0.1614, 0.3144, 0.1614, 0.3144, 0.1614, 0.3144, 0.1614, 0.3144, 0.1614, 0.3144, 0.1614, 0.3144, 0.1614, 0.3144, 0.1614, 0.3144, 0.1614, 0.3144, 0.1614, 0.3144, 0.1614, 0.3144, 0.1614, 0.3144, 0.1614, 0.3144, 0.1614, 0.3144, 0.1614, 0.3144, 0.1614, 0.3144, 0.1614, 0.3144, 0.1614, 0.3144, 0.1614, 0.3144, 0.1614, 0.3144, 0.1614, 0.3144, 0.1614, 0.3144, 0.1614, 0.3144, 0.1614, 0.3144, 0.1614, 0.3144, 0.1614, 0.3144, 0.1614, 0.3144, 0.1614, 0.3144, 0.1614, 0.3144, 0.1614, 0.3144, 0.1614, 0.3144, 0.1614, 0.3144, 0.1614, 0.3144, 0.1614, 0.3144, 0.1614, 0.3144, 0.1614, 0.3144, 0.1614, 0.3144, 0.1614, 0.3144, 0.1614, 0.3144, 0.1614, 0.3144, 0.1614, 0.3144, 0.1614, 0.3144, 0.1614, 0.3144, 0.1614, 0.3144, 0.1614, 0.3144, 0.1614, 0.3144, 0.1614, 0.3144, 0.1614, 0.3144, 0.1614, 0.3144, 0.1614, 0.3144, 0.1614, 0.3144, 0.1614, 0.3144, 0.1614, 0.3144, 0.1614, 0.3144, 0.4685, 0.294, 0.4685, 0.294, 0.4685, 0.294, 0.4685, 0.294, 0.1614, 0.3144, 0.1614, 0.3144, 0.1614, 0.3144, 0.1614, 0.3144, 0.1614, 0.3144, 0.1614, 0.3144, 0.1614, 0.3144, 0.1614, 0.3144, 0.1614, 0.3144, 0.1614, 0.3144, 0.1614, 0.3144, 0.1614, 0.3144, 0.1614, 0.3144, 0.1614, 0.3144, 0.1614, 0.3144, 0.1614, 0.3144, 0.1614, 0.3144, 0.1614, 0.3144, 0.1614, 0.3144, 0.1614, 0.3144, 0.1614, 0.3144, 0.1614, 0.3144, 0.1614, 0.3144, 0.1614, 0.3144, 0.1614, 0.3144, 0.1614, 0.3144, 0.1614, 0.3144, 0.1614, 0.3144, 0.1614, 0.3144, 0.1614, 0.3144, 0.1614, 0.3144, 0.1614, 0.3144, 0.1614, 0.3144, 0.1614, 0.3144, 0.1614, 0.3144, 0.1614, 0.3144, 0.1614, 0.3144, 0.1614, 0.3144, 0.1614, 0.3144, 0.1614, 0.3144, 0.1614, 0.3144, 0.1614, 0.3144, 0.1614, 0.3144, 0.1614, 0.3144, 0.1614, 0.3144, 0.1614, 0.3144, 0.1614, 0.3144, 0.1614, 0.3144, 0.4685, 0.294, 0.4685, 0.294, 0.4685, 0.294, 0.4685, 0.294, 0.4685, 0.294, 0.4685, 0.294, 0.4685, 0.294, 0.4685, 0.294, 0.4685, 0.294, 0.4685, 0.294, 0.4685, 0.294, 0.4685, 0.294, 0.4685, 0.294, 0.4685, 0.294, 0.4685, 0.294, 0.4685, 0.294, 0.4685, 0.294, 0.4685, 0.294, 0.4685, 0.294, 0.4685, 0.294, 0.4685, 0.294, 0.4685, 0.294, 0.4685, 0.294, 0.4685, 0.294, 0.4685, 0.294, 0.4685, 0.294, 0.4685, 0.294, 0.4685, 0.294, 0.4685, 0.294, 0.4685, 0.294, 0.4685, 0.294, 0.4685, 0.294, 0.4685, 0.294, 0.4685, 0.294, 0.4685, 0.294, 0.4685, 0.294, 0.4685, 0.294, 0.4685, 0.294, 0.4685, 0.294, 0.4685, 0.294, 0.4685, 0.294, 0.4685, 0.294, 0.4685, 0.294, 0.4685, 0.294, 0.1614, 0.3144, 0.1614, 0.3144, 0.1614, 0.3144, 0.1614, 0.3144, 0.1614, 0.3144, 0.1614, 0.3144, 0.1614, 0.3144, 0.1614, 0.3144, 0.1614, 0.3144, 0.1614, 0.3144, 0.1614, 0.3144, 0.1614, 0.3144, 0.1614, 0.3144, 0.1614, 0.3144, 0.1614, 0.3144, 0.1614, 0.3144, 0.1614, 0.3144, 0.1614, 0.3144, 0.1614, 0.3144, 0.1614, 0.3144, 0.1614, 0.3144, 0.1614, 0.3144, 0.1614, 0.3144, 0.1614, 0.3144, 0.1614, 0.3144, 0.1614, 0.3144, 0.1614, 0.3144, 0.1614, 0.3144, 0.1614, 0.3144, 0.1614, 0.3144, 0.1614, 0.3144, 0.1614, 0.3144, 0.1614, 0.3144, 0.1614, 0.3144, 0.1614, 0.3144, 0.1614, 0.3144, 0.1614, 0.3144, 0.1614, 0.3144, 0.1614, 0.3144, 0.1614, 0.3144, 0.1614, 0.3144, 0.1614, 0.3144, 0.1614, 0.3144, 0.1614, 0.3144, 0.1614, 0.3144, 0.1614, 0.3144, 0.1614, 0.3144, 0.1614, 0.3144, 0.1614, 0.3144, 0.1614, 0.3144, 0.1614, 0.3144, 0.1614, 0.3144, 0.1614, 0.3144, 0.1614, 0.3144, 0.1614, 0.3144, 0.1614, 0.3144, 0.1614, 0.3144, 0.1614, 0.3144, 0.1614, 0.3144, 0.1614, 0.3144, 0.1614, 0.3144, 0.1614, 0.3144, 0.1614, 0.3144, 0.1614, 0.3144, 0.1614, 0.3144, 0.1614, 0.3144, 0.1614, 0.3144, 0.1614, 0.3144, 0.1614, 0.3144, 0.1614, 0.3144, 0.1614, 0.3144, 0.1614, 0.3144, 0.1614, 0.3144, 0.1614, 0.3144, 0.1614, 0.3144, 0.1614, 0.3144, 0.1614, 0.3144, 0.1614, 0.3144, 0.1614, 0.3144, 0.1614, 0.3144, 0.1614, 0.3144, 0.1614, 0.3144, 0.1614, 0.3144, 0.1614, 0.3144, 0.1614, 0.3144, 0.1614, 0.3144, 0.1614, 0.3144, 0.1614, 0.3144, 0.1614, 0.3144, 0.1614, 0.3144, 0.1614, 0.3144, 0.1614, 0.3144, 0.1614, 0.3144, 0.1614, 0.3144, 0.1614, 0.3144, 0.1614, 0.3144, 0.4685, 0.294, 0.4685, 0.294, 0.4685, 0.294, 0.4685, 0.294, 0.1614, 0.3144, 0.1614, 0.3144, 0.1614, 0.3144, 0.1614, 0.3144, 0.1614, 0.3144, 0.1614, 0.3144, 0.1614, 0.3144, 0.1614, 0.3144, 0.1614, 0.3144, 0.1614, 0.3144, 0.1614, 0.3144, 0.1614, 0.3144, 0.1614, 0.3144, 0.1614, 0.3144, 0.1614, 0.3144, 0.1614, 0.3144, 0.1614, 0.3144, 0.1614, 0.3144, 0.1614, 0.3144, 0.1614, 0.3144, 0.1614, 0.3144, 0.1614, 0.3144, 0.1614, 0.3144, 0.1614, 0.3144, 0.1614, 0.3144, 0.1614, 0.3144, 0.1614, 0.3144, 0.1614, 0.3144, 0.1614, 0.3144, 0.1614, 0.3144, 0.1614, 0.3144, 0.1614, 0.3144, 0.1614, 0.3144, 0.1614, 0.3144, 0.1614, 0.3144, 0.1614, 0.3144, 0.1614, 0.3144, 0.1614, 0.3144, 0.1614, 0.3144, 0.1614, 0.3144, 0.1614, 0.3144, 0.1614, 0.3144, 0.1614, 0.3144, 0.1614, 0.3144, 0.1614, 0.3144, 0.1614, 0.3144, 0.1614, 0.3144, 0.1614, 0.3144, 0.4685, 0.294, 0.4685, 0.294, 0.4685, 0.294, 0.4685, 0.294, 0.4685, 0.294, 0.4685, 0.294, 0.4685, 0.294, 0.4685, 0.294, 0.4685, 0.294, 0.4685, 0.294, 0.4685, 0.294, 0.4685, 0.294, 0.4685, 0.294, 0.4685, 0.294, 0.4685, 0.294, 0.4685, 0.294, 0.4685, 0.294, 0.4685, 0.294, 0.4685, 0.294, 0.4685, 0.294, 0.4685, 0.294, 0.4685, 0.294, 0.4685, 0.294, 0.4685, 0.294, 0.4685, 0.294, 0.4685, 0.294, 0.4685, 0.294, 0.4685, 0.294, 0.4685, 0.294, 0.4685, 0.294, 0.4685, 0.294, 0.4685, 0.294, 0.4685, 0.294, 0.4685, 0.294, 0.4685, 0.294, 0.4685, 0.294, 0.4685, 0.294, 0.4685, 0.294, 0.4685, 0.294, 0.4685, 0.294, 0.4685, 0.294, 0.4685, 0.294, 0.4685, 0.294, 0.4685, 0.294, 0.1614, 0.3144, 0.1614, 0.3144, 0.1614, 0.3144, 0.1614, 0.3144, 0.1614, 0.3144, 0.1614, 0.3144, 0.1614, 0.3144, 0.1614, 0.3144, 0.1614, 0.3144, 0.1614, 0.3144, 0.1614, 0.3144, 0.1614, 0.3144, 0.1614, 0.3144, 0.1614, 0.3144, 0.1614, 0.3144, 0.1614, 0.3144, 0.1614, 0.3144, 0.1614, 0.3144, 0.1614, 0.3144, 0.1614, 0.3144, 0.1614, 0.3144, 0.1614, 0.3144, 0.1614, 0.3144, 0.1614, 0.3144, 0.1614, 0.3144, 0.1614, 0.3144, 0.1614, 0.3144, 0.1614, 0.3144, 0.1614, 0.3144, 0.1614, 0.3144, 0.1614, 0.3144, 0.1614, 0.3144, 0.1614, 0.3144, 0.1614, 0.3144, 0.1614, 0.3144, 0.1614, 0.3144, 0.1614, 0.3144, 0.1614, 0.3144, 0.1614, 0.3144, 0.1614, 0.3144, 0.1614, 0.3144, 0.1614, 0.3144, 0.1614, 0.3144, 0.1614, 0.3144, 0.1614, 0.3144, 0.1614, 0.3144, 0.1614, 0.3144, 0.1614, 0.3144, 0.4685, 0.294, 0.4685, 0.294, 0.4685, 0.294, 0.4685, 0.294, 0.1614, 0.3144, 0.1614, 0.3144, 0.1614, 0.3144, 0.1614, 0.3144, 0.1614, 0.3144, 0.1614, 0.3144, 0.1614, 0.3144, 0.1614, 0.3144, 0.1614, 0.3144, 0.1614, 0.3144, 0.1614, 0.3144, 0.1614, 0.3144, 0.1614, 0.3144, 0.1614, 0.3144, 0.1614, 0.3144, 0.1614, 0.3144, 0.1614, 0.3144, 0.1614, 0.3144, 0.1614, 0.3144, 0.1614, 0.3144, 0.1614, 0.3144, 0.1614, 0.3144, 0.1614, 0.3144, 0.1614, 0.3144, 0.1614, 0.3144, 0.1614, 0.3144, 0.1614, 0.3144, 0.1614, 0.3144, 0.1614, 0.3144, 0.1614, 0.3144, 0.1614, 0.3144, 0.1614, 0.3144, 0.1614, 0.3144, 0.1614, 0.3144, 0.1614, 0.3144, 0.1614, 0.3144, 0.1614, 0.3144, 0.1614, 0.3144, 0.1614, 0.3144, 0.1614, 0.3144, 0.1614, 0.3144, 0.1614, 0.3144, 0.1614, 0.3144, 0.1614, 0.3144, 0.1614, 0.3144, 0.1614, 0.3144, 0.1614, 0.3144, 0.1614, 0.3144, 0.4685, 0.294, 0.4685, 0.294, 0.4685, 0.294, 0.4685, 0.294, 0.4685, 0.294, 0.4685, 0.294, 0.4685, 0.294, 0.4685, 0.294, 0.4685, 0.294, 0.4685, 0.294, 0.4685, 0.294, 0.4685, 0.294, 0.4685, 0.294, 0.4685, 0.294, 0.4685, 0.294, 0.4685, 0.294, 0.4685, 0.294, 0.4685, 0.294, 0.4685, 0.294, 0.4685, 0.294, 0.4685, 0.294, 0.4685, 0.294, 0.4685, 0.294, 0.4685, 0.294, 0.4685, 0.294, 0.4685, 0.294, 0.4685, 0.294, 0.4685, 0.294, 0.4685, 0.294, 0.4685, 0.294, 0.4685, 0.294, 0.4685, 0.294, 0.4685, 0.294, 0.4685, 0.294, 0.4685, 0.294, 0.4685, 0.294, 0.4685, 0.294, 0.4685, 0.294, 0.4685, 0.294, 0.4685, 0.294, 0.4685, 0.294, 0.4685, 0.294, 0.4685, 0.294, 0.4685, 0.294, 0.1614, 0.3144, 0.1614, 0.3144, 0.1614, 0.3144, 0.1614, 0.3144, 0.1614, 0.3144, 0.1614, 0.3144, 0.1614, 0.3144, 0.1614, 0.3144, 0.1614, 0.3144, 0.1614, 0.3144, 0.1614, 0.3144, 0.1614, 0.3144, 0.1614, 0.3144, 0.1614, 0.3144, 0.1614, 0.3144, 0.1614, 0.3144, 0.1614, 0.3144, 0.1614, 0.3144, 0.1614, 0.3144, 0.1614, 0.3144, 0.1614, 0.3144, 0.1614, 0.3144, 0.1614, 0.3144, 0.1614, 0.3144, 0.1614, 0.3144, 0.1614, 0.3144, 0.1614, 0.3144, 0.1614, 0.3144, 0.1614, 0.3144, 0.1614, 0.3144, 0.1614, 0.3144, 0.1614, 0.3144, 0.1614, 0.3144, 0.1614, 0.3144, 0.1614, 0.3144, 0.1614, 0.3144, 0.1614, 0.3144, 0.1614, 0.3144, 0.1614, 0.3144, 0.1614, 0.3144, 0.1614, 0.3144, 0.1614, 0.3144, 0.1614, 0.3144, 0.1614, 0.3144, 0.1614, 0.3144, 0.1614, 0.3144, 0.1614, 0.3144, 0.1614, 0.3144, 0.1614, 0.3144, 0.1614, 0.3144, 0.1614, 0.3144, 0.1614, 0.3144, 0.1614, 0.3144, 0.1614, 0.3144, 0.1614, 0.3144, 0.1614, 0.3144, 0.1614, 0.3144, 0.1614, 0.3144, 0.1614, 0.3144, 0.1614, 0.3144, 0.1614, 0.3144, 0.1614, 0.3144, 0.1614, 0.3144, 0.1614, 0.3144, 0.1614, 0.3144, 0.1614, 0.3144, 0.1614, 0.3144, 0.1614, 0.3144, 0.1614, 0.3144, 0.1614, 0.3144, 0.1614, 0.3144, 0.1614, 0.3144, 0.1614, 0.3144, 0.1614, 0.3144, 0.1614, 0.3144, 0.1614, 0.3144, 0.1614, 0.3144, 0.1614, 0.3144, 0.1614, 0.3144, 0.1614, 0.3144, 0.1614, 0.3144, 0.1614, 0.3144, 0.1614, 0.3144, 0.1614, 0.3144, 0.1614, 0.3144, 0.1614, 0.3144, 0.1614, 0.3144, 0.1614, 0.3144, 0.1614, 0.3144, 0.1614, 0.3144, 0.1614, 0.3144, 0.1614, 0.3144, 0.1614, 0.3144, 0.1614, 0.3144, 0.1614, 0.3144, 0.1614, 0.3144, 0.1614, 0.3144, 0.1614, 0.3144, 0.1614, 0.3144, 0.1614, 0.3144, 0.1614, 0.3144, 0.1614, 0.3144, 0.1614, 0.3144, 0.1614, 0.3144, 0.1614, 0.3144, 0.1614, 0.3144, 0.1614, 0.3144, 0.1614, 0.3144, 0.1614, 0.3144, 0.1614, 0.3144, 0.1614, 0.3144, 0.1614, 0.3144, 0.1614, 0.3144, 0.1614, 0.3144, 0.1614, 0.3144, 0.1614, 0.3144, 0.1614, 0.3144, 0.1614, 0.3144, 0.1614, 0.3144, 0.1614, 0.3144, 0.1614, 0.3144, 0.1614, 0.3144, 0.1614, 0.3144, 0.1614, 0.3144, 0.1614, 0.3144, 0.1614, 0.3144, 0.1614, 0.3144, 0.1614, 0.3144, 0.1614, 0.3144, 0.1614, 0.3144, 0.1614, 0.3144, 0.1614, 0.3144, 0.1614, 0.3144, 0.1614, 0.3144, 0.1614, 0.3144, 0.1614, 0.3144, 0.1614, 0.3144, 0.1614, 0.3144, 0.1614, 0.3144, 0.1614, 0.3144, 0.1614, 0.3144, 0.1614, 0.3144, 0.1614, 0.3144, 0.1614, 0.3144, 0.1614, 0.3144, 0.1614, 0.3144, 0.1614, 0.3144, 0.1614, 0.3144, 0.1614, 0.3144, 0.1614, 0.3144, 0.1614, 0.3144, 0.1614, 0.3144, 0.1614, 0.3144, 0.1614, 0.3144, 0.1614, 0.3144, 0.1614, 0.3144, 0.1614, 0.3144, 0.1614, 0.3144, 0.1614, 0.3144, 0.1614, 0.3144, 0.1614, 0.3144, 0.1614, 0.3144, 0.1614, 0.3144, 0.1614, 0.3144, 0.1614, 0.3144, 0.1614, 0.3144, 0.1614, 0.3144, 0.1614, 0.3144, 0.1614, 0.3144, 0.1614, 0.3144, 0.1614, 0.3144, 0.1614, 0.3144, 0.1614, 0.3144, 0.1614, 0.3144, 0.1614, 0.3144, 0.1614, 0.3144, 0.1614, 0.3144, 0.1614, 0.3144, 0.1614, 0.3144, 0.1614, 0.3144, 0.1614, 0.3144, 0.1614, 0.3144, 0.1614, 0.3144, 0.1614, 0.3144, 0.1614, 0.3144, 0.1614, 0.3144, 0.1614, 0.3144, 0.1614, 0.3144, 0.1614, 0.3144, 0.1614, 0.3144, 0.1614, 0.3144, 0.1614, 0.3144, 0.1614, 0.3144, 0.1614, 0.3144, 0.1614, 0.3144, 0.1614, 0.3144, 0.1614, 0.3144, 0.1614, 0.3144, 0.1614, 0.3144, 0.1614, 0.3144, 0.1614, 0.3144, 0.1614, 0.3144, 0.1614, 0.3144, 0.1614, 0.3144, 0.1614, 0.3144, 0.1614, 0.3144, 0.1614, 0.3144, 0.1614, 0.3144, 0.1614, 0.3144, 0.1614, 0.3144, 0.1614, 0.3144, 0.1614, 0.3144, 0.1614, 0.3144, 0.1614, 0.3144, 0.1614, 0.3144, 0.1614, 0.3144, 0.1614, 0.3144, 0.1614, 0.3144, 0.1614, 0.3144, 0.1614, 0.3144, 0.1614, 0.3144, 0.1614, 0.3144, 0.1614, 0.3144, 0.1614, 0.3144, 0.1614, 0.3144, 0.1614, 0.3144, 0.1614, 0.3144, 0.1614, 0.3144, 0.1614, 0.3144, 0.1614, 0.3144, 0.1614, 0.3144, 0.1614, 0.3144, 0.1614, 0.3144, 0.1614, 0.3144, 0.1614, 0.3144, 0.1614, 0.3144])
me_cylinder.materials.append(mat_material)
me_cylinder.update()
me_cylinder_001 = bpy.data.meshes.new('Cylinder.001')
me_cylinder_001.from_pydata([(-1.379, -0.6417, 0.8716), (-1.9, -0.5381, 0.8716), (-0.937, -0.937, 0.8716), (-0.6417, -1.379, 0.8716), (-0.5381, -1.9, 0.8716), (-0.6417, -2.421, 0.8716), (-0.937, -2.863, 0.8716), (-1.379, -3.158, 0.8716), (-1.9, -3.262, 0.8716), (-2.421, -3.158, 0.8716), (-2.863, -2.863, 0.8716), (-3.158, -2.421, 0.8716), (-3.262, -1.9, 0.8716), (-3.158, -1.379, 0.8716), (-2.863, -0.937, 0.8716), (-2.421, -0.6417, 0.8716)], [], [(0, 1, 15, 14, 13, 12, 11, 10, 9, 8, 7, 6, 5, 4, 3, 2)])
_uv = me_cylinder_001.uv_layers.new(name='UVMap')
_uv.uv.foreach_set('vector', [0.3418, 0.4717, 0.25, 0.49, 0.1582, 0.4717, 0.08029, 0.4197, 0.02827, 0.3418, 0.01, 0.25, 0.02827, 0.1582, 0.08029, 0.08029, 0.1582, 0.02827, 0.25, 0.01, 0.3418, 0.02827, 0.4197, 0.08029, 0.4717, 0.1582, 0.49, 0.25, 0.4717, 0.3418, 0.4197, 0.4197])
me_cylinder_001.update()

# ---- objects
ob_cube = bpy.data.objects.new('Cube', me_cube)
ob_cylinder = bpy.data.objects.new('Cylinder', me_cylinder)
ob_cylinder_001 = bpy.data.objects.new('Cylinder.001', me_cylinder_001)

# ---- transforms, parenting, visibility, modifiers, constraints
ob_cube.location = (0.0, 0.0, 0.0)
ob_cube.lock_rotations_4d = False
ob_cube.empty_display_type = 'ARROWS'
ob_cube.lineart.crease_threshold = 0.0
ob_cylinder.location = (0.0, 0.0, 0.0)
_m = ob_cylinder.modifiers.new('Mirror', 'MIRROR')
_m.use_axis = (True, True, False)
ob_cylinder_001.location = (0.0, 0.0, 0.0)
_m = ob_cylinder_001.modifiers.new('Mirror', 'MIRROR')
_m.use_axis = (True, True, False)

# ---- collection membership
col_collection.objects.link(ob_cube)
col_collection.objects.link(ob_cylinder)
col_collection.objects.link(ob_cylinder_001)

# ---- scene / render settings (as saved in the file)
scene.frame_start = 1; scene.frame_end = 250; scene.frame_set(12)
scene.render.engine = 'BLENDER_EEVEE_NEXT'
scene.cycles.sampling_pattern = 'TABULATED_SOBOL'
scene.view_settings.view_transform = 'Filmic'
bpy.context.view_layer.update()

# ---- added for rendering (the .blend has no active camera and no usable light): camera, sun
cam_auto = bpy.data.cameras.new('AutoCamera')
cam_auto.lens = 50.0
cam_auto.sensor_width = 36.0
cam_auto.clip_end = 1000.0
ob_auto_camera = bpy.data.objects.new('AutoCamera', cam_auto)
scene.collection.objects.link(ob_auto_camera)
ob_auto_camera.location = (10.6815, -12.8178, 9.94151)
ob_auto_camera.rotation_euler = (1.09748, -7.21219e-08, 0.694738)
scene.camera = ob_auto_camera
light_auto_sun = bpy.data.lights.new('AutoSun', 'SUN')
light_auto_sun.energy = 3.0
light_auto_sun.angle = 0.0523599
ob_auto_sun = bpy.data.objects.new('AutoSun', light_auto_sun)
scene.collection.objects.link(ob_auto_sun)
ob_auto_sun.rotation_euler = (0.872665, 0.174533, 0.523599)
bpy.context.view_layer.update()
